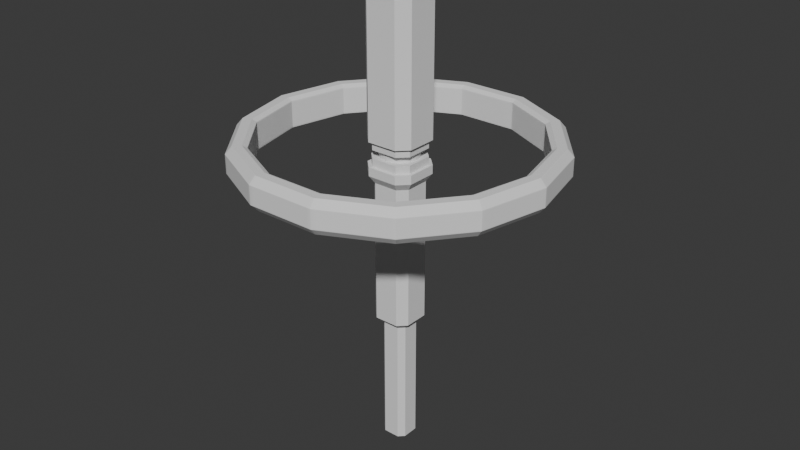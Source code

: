 # Source: StationConcept.blend  (saved by Blender 4.0.36; exported with 4.5.12 LTS)
import bpy
from mathutils import Matrix  # noqa: F401  (used for matrix-valued properties, if any)

bpy.ops.wm.read_factory_settings(use_empty=True)
scene = bpy.context.scene
scene.name = 'Scene'

# ---- collections
col_collection = bpy.data.collections.new('Collection'); scene.collection.children.link(col_collection)

# ---- world
world_world = bpy.data.worlds.new('World'); scene.world = world_world
world_world.use_nodes = True; world_world.node_tree.nodes.clear()
_N = world_world.node_tree.nodes; _L = world_world.node_tree.links
n0 = _N.new('ShaderNodeOutputWorld'); n0.name = 'World Output'; n0.location = (300, 300)
n1 = _N.new('ShaderNodeBackground'); n1.name = 'Background'; n1.location = (10, 300)
n1.inputs[0].default_value = (0.05088, 0.05088, 0.05088, 1.0)
_L.new(n1.outputs[0], n0.inputs[0])
n0.is_active_output = True
world_world.color = (0.05088, 0.05088, 0.05088)
world_world.use_sun_shadow = False
world_world.sun_shadow_jitter_overblur = 0.0

# ---- meshes
me_cube_007 = bpy.data.meshes.new('Cube.007')
me_cube_007.from_pydata([(-12.5, -7.5, 90.98), (-7.5, -12.5, 90.98), (-7.5, 12.5, 90.98), (-12.5, 7.5, 90.98), (7.5, -12.5, 90.98), (12.5, -7.5, 90.98), (12.5, 7.5, 90.98), (7.5, 12.5, 90.98), (-7.5, -12.5, 9.343), (-12.5, -7.5, 9.343), (-7.5, 12.5, 9.343), (-12.5, 7.5, 9.343), (12.5, 7.5, 9.343), (7.5, 12.5, 9.343), (7.5, -12.5, 9.343), (12.5, -7.5, 9.343), (-9.975, -5.985, -64.28), (-5.985, 9.975, -64.28), (9.975, 5.985, -64.28), (5.985, -9.975, -64.28), (-5.985, -9.975, -64.28), (-5.985, -9.975, 5.534), (-9.975, -5.985, 5.534), (-5.985, 9.975, 5.534), (-9.975, 5.985, -64.28), (-9.975, 5.985, 5.534), (9.975, 5.985, 5.534), (5.985, 9.975, -64.28), (5.985, 9.975, 5.534), (5.985, -9.975, 5.534), (9.975, -5.985, -64.28), (9.975, -5.985, 5.534), (-6.633, -3.98, -131.1), (-3.98, -6.633, -131.1), (-6.633, -3.98, -67.74), (-3.98, 6.633, -67.74), (-3.98, 6.633, -131.1), (-6.633, 3.98, -131.1), (6.633, 3.98, -67.74), (6.633, 3.98, -131.1), (3.98, 6.633, -131.1), (3.98, -6.633, -67.74), (3.98, -6.633, -131.1), (6.633, -3.98, -131.1), (-3.98, -6.633, -67.74), (-6.633, 3.98, -67.74), (3.98, 6.633, -67.74), (6.633, -3.98, -67.74), (-9.563, -6.306, 93.05), (-6.306, -9.563, 93.05), (-6.306, 9.563, 93.05), (-9.563, 6.306, 93.05), (6.306, -9.563, 93.05), (9.563, -6.306, 93.05), (9.563, 6.306, 93.05), (6.306, 9.563, 93.05), (-7.015, -11.69, 92.68), (-11.69, -7.015, 92.68), (-11.69, 7.015, 92.68), (-7.015, 11.69, 92.68), (7.015, 11.69, 92.68), (11.69, 7.015, 92.68), (11.69, -7.015, 92.68), (7.015, -11.69, 92.68), (-5.529, -7.687, 88.44), (-7.687, -5.529, 88.44), (-7.687, 5.529, 88.44), (-5.529, 7.687, 88.44), (5.529, 7.687, 88.44), (7.687, 5.529, 88.44), (7.687, -5.529, 88.44), (5.529, -7.687, 88.44), (-6.306, -9.563, 88.44), (-9.563, -6.306, 88.44), (-9.563, 6.306, 88.44), (-6.306, 9.563, 88.44), (6.306, 9.563, 88.44), (9.563, 6.306, 88.44), (9.563, -6.306, 88.44), (6.306, -9.563, 88.44), (-7.5, -12.5, 13.63), (-12.5, 7.5, 13.63), (7.5, 12.5, 13.63), (12.5, -7.5, 13.63), (-12.5, -7.5, 13.63), (-7.5, 12.5, 13.63), (12.5, 7.5, 13.63), (7.5, -12.5, 13.63), (-7.5, -12.5, 25.49), (-12.5, 7.5, 25.49), (7.5, 12.5, 25.49), (12.5, -7.5, 25.49), (-12.5, -7.5, 25.49), (-7.5, 12.5, 25.49), (12.5, 7.5, 25.49), (7.5, -12.5, 25.49), (-11.01, -6.605, 25.49), (-11.01, -6.605, 13.63), (-6.605, 11.01, 25.49), (-6.605, 11.01, 13.63), (11.01, 6.605, 25.49), (11.01, 6.605, 13.63), (6.605, -11.01, 25.49), (6.605, -11.01, 13.63), (-11.01, 6.605, 13.63), (6.605, 11.01, 13.63), (11.01, -6.605, 13.63), (-6.605, -11.01, 13.63), (-6.605, -11.01, 25.49), (-11.01, 6.605, 25.49), (6.605, 11.01, 25.49), (11.01, -6.605, 25.49), (-11.01, -6.605, 21.54), (-11.01, -6.605, 17.58), (-6.605, 11.01, 21.54), (-6.605, 11.01, 17.58), (11.01, 6.605, 21.54), (11.01, 6.605, 17.58), (6.605, -11.01, 21.54), (6.605, -11.01, 17.58), (-6.605, -11.01, 17.58), (-6.605, -11.01, 21.54), (-11.01, 6.605, 17.58), (-11.01, 6.605, 21.54), (6.605, 11.01, 17.58), (6.605, 11.01, 21.54), (11.01, -6.605, 17.58), (11.01, -6.605, 21.54)], [], [(95, 4, 1, 88), (94, 6, 5, 91), (93, 2, 7, 90), (88, 1, 0, 92), (11, 10, 23, 25), (12, 15, 31, 26), (92, 0, 3, 89), (87, 14, 15, 83), (13, 12, 26, 28), (86, 12, 13, 82), (85, 10, 11, 81), (10, 13, 28, 23), (15, 14, 29, 31), (8, 9, 22, 21), (9, 11, 25, 22), (14, 8, 21, 29), (20, 16, 34, 44), (16, 24, 45, 34), (16, 22, 25, 24), (29, 19, 30, 31), (26, 18, 27, 28), (23, 17, 24, 25), (20, 21, 22, 16), (24, 17, 35, 45), (17, 23, 28, 27), (19, 20, 44, 41), (18, 26, 31, 30), (19, 29, 21, 20), (35, 36, 37, 45), (38, 39, 40, 46), (41, 42, 43, 47), (32, 34, 45, 37), (33, 44, 34, 32), (36, 35, 46, 40), (39, 38, 47, 43), (42, 41, 44, 33), (17, 27, 46, 35), (30, 19, 41, 47), (18, 30, 47, 38), (27, 18, 38, 46), (0, 1, 56, 57), (7, 2, 59, 60), (3, 0, 57, 58), (4, 5, 62, 63), (6, 7, 60, 61), (2, 3, 58, 59), (5, 6, 61, 62), (1, 4, 63, 56), (48, 49, 72, 73), (49, 48, 57, 56), (51, 50, 59, 58), (55, 54, 61, 60), (53, 52, 63, 62), (48, 51, 58, 57), (52, 49, 56, 63), (50, 55, 60, 59), (54, 53, 62, 61), (64, 71, 70, 69, 68, 67, 66, 65), (53, 54, 77, 78), (49, 52, 79, 72), (52, 53, 78, 79), (50, 51, 74, 75), (55, 50, 75, 76), (51, 48, 73, 74), (54, 55, 76, 77), (64, 65, 73, 72), (66, 67, 75, 74), (68, 69, 77, 76), (70, 71, 79, 78), (65, 66, 74, 73), (71, 64, 72, 79), (67, 68, 76, 75), (69, 70, 78, 77), (32, 37, 36, 40, 39, 43, 42, 33), (91, 95, 102, 111), (86, 82, 105, 101), (95, 88, 108, 102), (9, 84, 81, 11), (8, 80, 84, 9), (10, 85, 82, 13), (12, 86, 83, 15), (14, 87, 80, 8), (4, 95, 91, 5), (6, 94, 90, 7), (2, 93, 89, 3), (85, 81, 104, 99), (94, 91, 111, 100), (80, 87, 103, 107), (93, 90, 110, 98), (83, 86, 101, 106), (115, 99, 104, 122), (117, 101, 105, 124), (119, 103, 106, 126), (112, 96, 109, 123), (121, 108, 96, 112), (114, 98, 110, 125), (116, 100, 111, 127), (118, 102, 108, 121), (87, 83, 106, 103), (90, 94, 100, 110), (81, 84, 97, 104), (89, 93, 98, 109), (84, 80, 107, 97), (92, 89, 109, 96), (82, 85, 99, 105), (88, 92, 96, 108), (103, 119, 120, 107), (101, 117, 126, 106), (99, 115, 124, 105), (107, 120, 113, 97), (97, 113, 122, 104), (102, 118, 127, 111), (100, 116, 125, 110), (126, 117, 124, 115, 122, 113, 120, 119), (98, 114, 123, 109), (114, 125, 116, 127, 118, 121, 112, 123)])
_uv = me_cube_007.uv_layers.new(name='UVMap')
_uv.uv.foreach_set('vector', [0.5765, 0.8, 0.625, 0.8, 0.625, 0.95, 0.5765, 0.95, 0.5765, 0.55, 0.625, 0.55, 0.625, 0.7, 0.5765, 0.7, 0.5765, 0.3, 0.625, 0.3, 0.625, 0.45, 0.5765, 0.45, 0.5765, 0.0, 0.625, 0.0, 0.625, 0.05, 0.5765, 0.05, 0.5095, 0.2, 0.5095, 0.3, 0.5095, 0.3, 0.5095, 0.2, 0.5095, 0.55, 0.5095, 0.7, 0.5095, 0.7, 0.5095, 0.55, 0.5765, 0.05, 0.625, 0.05, 0.625, 0.2, 0.5765, 0.2, 0.528, 0.8, 0.5095, 0.8, 0.5095, 0.7, 0.528, 0.7, 0.5095, 0.45, 0.5095, 0.55, 0.5095, 0.55, 0.5095, 0.45, 0.528, 0.55, 0.5095, 0.55, 0.5095, 0.45, 0.528, 0.45, 0.528, 0.3, 0.5095, 0.3, 0.5095, 0.2, 0.528, 0.2, 0.5095, 0.3, 0.5095, 0.45, 0.5095, 0.45, 0.5095, 0.3, 0.5095, 0.7, 0.5095, 0.8, 0.5095, 0.8, 0.5095, 0.7, 0.5095, 0.0, 0.5095, 0.05, 0.5095, 0.05, 0.5095, 0.0, 0.5095, 0.05, 0.5095, 0.2, 0.5095, 0.2, 0.5095, 0.05, 0.5095, 0.8, 0.5095, 0.95, 0.5095, 0.95, 0.5095, 0.8, 0.4261, 0.0, 0.4261, 0.05, 0.4261, 0.05, 0.4261, 0.0, 0.4261, 0.05, 0.4261, 0.2, 0.4261, 0.2, 0.4261, 0.05, 0.4261, 0.05, 0.5095, 0.05, 0.5095, 0.2, 0.4261, 0.2, 0.5095, 0.8, 0.4261, 0.8, 0.4261, 0.7, 0.5095, 0.7, 0.5095, 0.55, 0.4261, 0.55, 0.4261, 0.45, 0.5095, 0.45, 0.5095, 0.3, 0.4261, 0.3, 0.4261, 0.2, 0.5095, 0.2, 0.4261, 0.0, 0.5095, 0.0, 0.5095, 0.05, 0.4261, 0.05, 0.4261, 0.2, 0.4261, 0.3, 0.4261, 0.3, 0.4261, 0.2, 0.4261, 0.3, 0.5095, 0.3, 0.5095, 0.45, 0.4261, 0.45, 0.4261, 0.8, 0.4261, 0.95, 0.4261, 0.95, 0.4261, 0.8, 0.4261, 0.55, 0.5095, 0.55, 0.5095, 0.7, 0.4261, 0.7, 0.4261, 0.8, 0.5095, 0.8, 0.5095, 0.95, 0.4261, 0.95, 0.4261, 0.3, 0.375, 0.3, 0.375, 0.2, 0.4261, 0.2, 0.4261, 0.55, 0.375, 0.55, 0.375, 0.45, 0.4261, 0.45, 0.4261, 0.8, 0.375, 0.8, 0.375, 0.7, 0.4261, 0.7, 0.375, 0.05, 0.4261, 0.05, 0.4261, 0.2, 0.375, 0.2, 0.375, 0.0, 0.4261, 0.0, 0.4261, 0.05, 0.375, 0.05, 0.375, 0.3, 0.4261, 0.3, 0.4261, 0.45, 0.375, 0.45, 0.375, 0.55, 0.4261, 0.55, 0.4261, 0.7, 0.375, 0.7, 0.375, 0.8, 0.4261, 0.8, 0.4261, 0.95, 0.375, 0.95, 0.4261, 0.3, 0.4261, 0.45, 0.4261, 0.45, 0.4261, 0.3, 0.4261, 0.7, 0.4261, 0.8, 0.4261, 0.8, 0.4261, 0.7, 0.4261, 0.55, 0.4261, 0.7, 0.4261, 0.7, 0.4261, 0.55, 0.4261, 0.45, 0.4261, 0.55, 0.4261, 0.55, 0.4261, 0.45, 0.625, 0.05, 0.625, 0.0, 0.625, 0.0, 0.625, 0.05, 0.625, 0.45, 0.625, 0.3, 0.625, 0.3, 0.625, 0.45, 0.625, 0.2, 0.625, 0.05, 0.625, 0.05, 0.625, 0.2, 0.625, 0.8, 0.625, 0.7, 0.625, 0.7, 0.625, 0.8, 0.625, 0.55, 0.625, 0.45, 0.625, 0.45, 0.625, 0.55, 0.625, 0.3, 0.625, 0.2, 0.625, 0.2, 0.625, 0.3, 0.625, 0.7, 0.625, 0.55, 0.625, 0.55, 0.625, 0.7, 0.625, 0.95, 0.625, 0.8, 0.625, 0.8, 0.625, 0.95, 0.625, 0.3021, 0.625, 0.6979, 0.625, 0.6979, 0.625, 0.3021, 0.625, 0.6979, 0.625, 0.3021, 0.625, 0.05, 0.625, 0.95, 0.625, 0.2583, 0.625, 0.3192, 0.625, 0.3, 0.625, 0.2, 0.625, 0.467, 0.625, 0.533, 0.625, 0.55, 0.625, 0.45, 0.625, 0.6808, 0.625, 0.7417, 0.625, 0.8, 0.625, 0.7, 0.625, 0.3021, 0.625, 0.2583, 0.625, 0.2, 0.625, 0.05, 0.625, 0.7417, 0.625, 0.6979, 0.625, 0.95, 0.625, 0.8, 0.625, 0.3192, 0.625, 0.467, 0.625, 0.45, 0.625, 0.3, 0.625, 0.533, 0.625, 0.6808, 0.625, 0.7, 0.625, 0.55, 0.625, 0.5981, 0.625, 0.697, 0.625, 0.6636, 0.625, 0.523, 0.625, 0.477, 0.625, 0.3364, 0.625, 0.303, 0.625, 0.4019, 0.625, 0.6808, 0.625, 0.533, 0.625, 0.533, 0.625, 0.6808, 0.625, 0.6979, 0.625, 0.7417, 0.625, 0.7417, 0.625, 0.6979, 0.625, 0.7417, 0.625, 0.6808, 0.625, 0.6808, 0.625, 0.7417, 0.625, 0.3192, 0.625, 0.2583, 0.625, 0.2583, 0.625, 0.3192, 0.625, 0.467, 0.625, 0.3192, 0.625, 0.3192, 0.625, 0.467, 0.625, 0.2583, 0.625, 0.3021, 0.625, 0.3021, 0.625, 0.2583, 0.625, 0.533, 0.625, 0.467, 0.625, 0.467, 0.625, 0.533, 0.625, 0.5981, 0.625, 0.4019, 0.625, 0.3021, 0.625, 0.6979, 0.625, 0.303, 0.625, 0.3364, 0.625, 0.3192, 0.625, 0.2583, 0.625, 0.477, 0.625, 0.523, 0.625, 0.533, 0.625, 0.467, 0.625, 0.6636, 0.625, 0.697, 0.625, 0.7417, 0.625, 0.6808, 0.625, 0.4019, 0.625, 0.303, 0.625, 0.2583, 0.625, 0.3021, 0.625, 0.697, 0.625, 0.5981, 0.625, 0.6979, 0.625, 0.7417, 0.625, 0.3364, 0.625, 0.477, 0.625, 0.467, 0.625, 0.3192, 0.625, 0.523, 0.625, 0.6636, 0.625, 0.6808, 0.625, 0.533, 0.375, 0.05, 0.375, 0.2, 0.375, 0.3, 0.375, 0.45, 0.375, 0.55, 0.375, 0.7, 0.375, 0.8, 0.375, 0.95, 0.5765, 0.7, 0.5765, 0.8, 0.5765, 0.8, 0.5765, 0.7, 0.528, 0.55, 0.528, 0.45, 0.528, 0.45, 0.528, 0.55, 0.5765, 0.8, 0.5765, 0.95, 0.5765, 0.95, 0.5765, 0.8, 0.5095, 0.05, 0.528, 0.05, 0.528, 0.2, 0.5095, 0.2, 0.5095, 0.0, 0.528, 0.0, 0.528, 0.05, 0.5095, 0.05, 0.5095, 0.3, 0.528, 0.3, 0.528, 0.45, 0.5095, 0.45, 0.5095, 0.55, 0.528, 0.55, 0.528, 0.7, 0.5095, 0.7, 0.5095, 0.8, 0.528, 0.8, 0.528, 0.95, 0.5095, 0.95, 0.625, 0.8, 0.5765, 0.8, 0.5765, 0.7, 0.625, 0.7, 0.625, 0.55, 0.5765, 0.55, 0.5765, 0.45, 0.625, 0.45, 0.625, 0.3, 0.5765, 0.3, 0.5765, 0.2, 0.625, 0.2, 0.528, 0.3, 0.528, 0.2, 0.528, 0.2, 0.528, 0.3, 0.5765, 0.55, 0.5765, 0.7, 0.5765, 0.7, 0.5765, 0.55, 0.528, 0.95, 0.528, 0.8, 0.528, 0.8, 0.528, 0.95, 0.5765, 0.3, 0.5765, 0.45, 0.5765, 0.45, 0.5765, 0.3, 0.528, 0.7, 0.528, 0.55, 0.528, 0.55, 0.528, 0.7, 0.5441, 0.3, 0.528, 0.3, 0.528, 0.2, 0.5441, 0.2, 0.5441, 0.55, 0.528, 0.55, 0.528, 0.45, 0.5441, 0.45, 0.5441, 0.8, 0.528, 0.8, 0.528, 0.7, 0.5441, 0.7, 0.5603, 0.05, 0.5765, 0.05, 0.5765, 0.2, 0.5603, 0.2, 0.5603, 0.0, 0.5765, 0.0, 0.5765, 0.05, 0.5603, 0.05, 0.5603, 0.3, 0.5765, 0.3, 0.5765, 0.45, 0.5603, 0.45, 0.5603, 0.55, 0.5765, 0.55, 0.5765, 0.7, 0.5603, 0.7, 0.5603, 0.8, 0.5765, 0.8, 0.5765, 0.95, 0.5603, 0.95, 0.528, 0.8, 0.528, 0.7, 0.528, 0.7, 0.528, 0.8, 0.5765, 0.45, 0.5765, 0.55, 0.5765, 0.55, 0.5765, 0.45, 0.528, 0.2, 0.528, 0.05, 0.528, 0.05, 0.528, 0.2, 0.5765, 0.2, 0.5765, 0.3, 0.5765, 0.3, 0.5765, 0.2, 0.528, 0.05, 0.528, 0.0, 0.528, 0.0, 0.528, 0.05, 0.5765, 0.05, 0.5765, 0.2, 0.5765, 0.2, 0.5765, 0.05, 0.528, 0.45, 0.528, 0.3, 0.528, 0.3, 0.528, 0.45, 0.5765, 0.0, 0.5765, 0.05, 0.5765, 0.05, 0.5765, 0.0, 0.528, 0.8, 0.5441, 0.8, 0.5441, 0.95, 0.528, 0.95, 0.528, 0.55, 0.5441, 0.55, 0.5441, 0.7, 0.528, 0.7, 0.528, 0.3, 0.5441, 0.3, 0.5441, 0.45, 0.528, 0.45, 0.528, 0.0, 0.5441, 0.0, 0.5441, 0.05, 0.528, 0.05, 0.528, 0.05, 0.5441, 0.05, 0.5441, 0.2, 0.528, 0.2, 0.5765, 0.8, 0.5603, 0.8, 0.5603, 0.7, 0.5765, 0.7, 0.5765, 0.55, 0.5603, 0.55, 0.5603, 0.45, 0.5765, 0.45, 0.5441, 0.7, 0.5441, 0.55, 0.5441, 0.45, 0.5441, 0.3, 0.5441, 0.2, 0.5441, 0.05, 0.5441, 0.95, 0.5441, 0.8, 0.5765, 0.3, 0.5603, 0.3, 0.5603, 0.2, 0.5765, 0.2, 0.5603, 0.3, 0.5603, 0.45, 0.5603, 0.55, 0.5603, 0.7, 0.5603, 0.8, 0.5603, 0.0, 0.5603, 0.05, 0.5603, 0.2])
me_cube_007.update()
me_cube_007.normals_split_custom_set([tuple(v) for v in zip(*[iter([0.0, -1.0, 0.0, 0.0, -1.0, 0.0, 0.0, -1.0, 0.0, 0.0, -1.0, 0.0, 1.0, 0.0, 0.0, 1.0, 0.0, 0.0, 1.0, 0.0, 0.0, 1.0, 0.0, 0.0, 0.0, 1.0, 0.0, 0.0, 1.0, 0.0, 0.0, 1.0, 0.0, 0.0, 1.0, 0.0, 2.408e-05, -1.0, 3.394e-05, 2.408e-05, -1.0, -3.378e-05, -1.0, 2.396e-05, -3.394e-05, -0.5, -0.5, -0.7071, -0.7244, 0.6749, 0.1407, 0.1273, 0.8678, -0.4803, -0.1252, 0.07553, -0.9893, -0.8678, -0.1273, -0.4803, 0.8335, 0.0, -0.5525, 0.8335, 0.0, -0.5525, 0.8335, 0.0, -0.5525, 0.8335, 0.0, -0.5525, -1.0, 0.0, 0.0, -1.0, 0.0, 0.0, -1.0, 0.0, 0.0, -1.0, 0.0, 0.0, -2.411e-05, -1.0, -3.394e-05, 0.5, -0.5, -0.7071, 1.0, 2.387e-05, 3.394e-05, 0.5, -0.5, 0.7071, 0.6749, 0.7244, 0.1407, 0.8678, -0.1273, -0.4803, 0.07553, 0.1252, -0.9893, -0.1273, 0.8678, -0.4803, 1.0, -2.387e-05, -3.394e-05, 0.5, 0.5, -0.7071, -2.411e-05, 1.0, 3.394e-05, 0.5, 0.5, 0.7071, 2.411e-05, 1.0, -3.394e-05, -0.5, 0.5, -0.7071, -1.0, -2.387e-05, 3.394e-05, -0.5, 0.5, 0.7071, 0.0, 0.8335, -0.5525, 0.0, 0.8335, -0.5525, 0.0, 0.8335, -0.5525, 0.0, 0.8335, -0.5525, 0.7244, -0.6749, 0.1407, -0.1273, -0.8678, -0.4803, 0.1252, -0.07553, -0.9893, 0.8678, 0.1273, -0.4803, -0.6749, -0.7244, 0.1407, -0.8678, 0.1273, -0.4803, -0.07553, -0.1252, -0.9893, 0.1273, -0.8678, -0.4803, -0.8335, 0.0, -0.5525, -0.8335, 0.0, -0.5525, -0.8335, 0.0, -0.5525, -0.8335, 0.0, -0.5525, 0.0, -0.8335, -0.5525, 0.0, -0.8335, -0.5525, 0.0, -0.8335, -0.5525, 0.0, -0.8335, -0.5525, -0.6753, -0.7361, -0.04582, -0.7888, 0.2038, -0.5799, 0.06155, 0.00071, -0.9981, 0.2038, -0.7888, -0.5798, -0.7188, 0.0, -0.6952, -0.7188, 0.0, -0.6952, -0.7188, 0.0, -0.6952, -0.7188, 0.0, -0.6952, -1.0, 0.0, 0.0, -1.0, 0.0, 0.0, -1.0, 0.0, 0.0, -1.0, 0.0, 0.0, -2.399e-05, -1.0, -3.394e-05, 0.5, -0.5, -0.7071, 1.0, 2.399e-05, 3.394e-05, 0.5, -0.5, 0.7071, 1.0, -2.399e-05, -3.394e-05, 0.5, 0.5, -0.7071, -2.399e-05, 1.0, 3.394e-05, 0.5, 0.5, 0.7071, 2.399e-05, 1.0, -3.394e-05, -0.5, 0.5, -0.7071, -1.0, -2.399e-05, 3.394e-05, -0.5, 0.5, 0.7071, 2.399e-05, -1.0, 3.394e-05, -0.5, -0.5, 0.7071, -1.0, 2.399e-05, -3.394e-05, -0.5, -0.5, -0.7071, -0.7361, 0.6753, -0.04582, 0.2038, 0.7888, -0.5799, 0.0007106, -0.06155, -0.9981, -0.7888, -0.2038, -0.5798, 0.0, 1.0, 0.0, 0.0, 1.0, 0.0, 0.0, 1.0, 0.0, 0.0, 1.0, 0.0, 0.0, -0.7188, -0.6952, 0.0, -0.7188, -0.6952, 0.0, -0.7188, -0.6952, 0.0, -0.7188, -0.6952, 1.0, 0.0, 0.0, 1.0, 0.0, 0.0, 1.0, 0.0, 0.0, 1.0, 0.0, 0.0, 0.0, -1.0, 0.0, 0.0, -1.0, 0.0, 0.0, -1.0, 0.0, 0.0, -1.0, 0.0, 2.396e-05, 1.0, -3.394e-05, 2.402e-05, 1.0, 3.378e-05, -1.0, -2.408e-05, 3.394e-05, -0.5, 0.5, 0.7071, 1.0, -2.408e-05, -3.394e-05, 1.0, -2.408e-05, 3.378e-05, -2.396e-05, 1.0, 3.394e-05, 0.5, 0.5, 0.7071, -2.396e-05, -1.0, -3.394e-05, -2.402e-05, -1.0, 3.378e-05, 1.0, 2.408e-05, 3.394e-05, 0.5, -0.5, 0.7071, -1.0, 0.0, 0.0, -1.0, 0.0, 0.0, -1.0, 0.0, 0.0, -1.0, 0.0, 0.0, 2.396e-05, -1.0, 3.394e-05, -0.5, -0.5, 0.7071, -1.0, 2.408e-05, -3.394e-05, -1.0, 2.408e-05, 3.378e-05, 0.0, 1.0, 0.0, 0.0, 1.0, 0.0, 0.0, 1.0, 0.0, 0.0, 1.0, 0.0, 1.0, 0.0, 0.0, 1.0, 0.0, 0.0, 1.0, 0.0, 0.0, 1.0, 0.0, 0.0, 0.0, -1.0, 0.0, 0.0, -1.0, 0.0, 0.0, -1.0, 0.0, 0.0, -1.0, 0.0, 0.0, 0.7188, -0.6952, 0.0, 0.7188, -0.6952, 0.0, 0.7188, -0.6952, 0.0, 0.7188, -0.6952, 0.7361, -0.6753, -0.04582, -0.2038, -0.7888, -0.5799, -0.0007106, 0.06155, -0.9981, 0.7888, 0.2038, -0.5798, 0.7188, 0.0, -0.6952, 0.7188, 0.0, -0.6952, 0.7188, 0.0, -0.6952, 0.7188, 0.0, -0.6952, 0.6753, 0.7361, -0.04582, 0.7888, -0.2038, -0.5799, -0.06155, -0.00071, -0.9981, -0.2038, 0.7888, -0.5798, -0.6965, -0.6573, -0.2879, -0.6573, -0.6965, -0.2879, 0.07654, -0.9204, 0.3834, -0.9204, 0.07655, 0.3834, 0.0, 0.9034, 0.4289, 0.0, 0.9034, 0.4289, 0.0, 0.9034, 0.4289, 0.0, 0.9034, 0.4289, -0.9034, 0.0, 0.4289, -0.9034, 0.0, 0.4289, -0.9034, 0.0, 0.4289, -0.9034, 0.0, 0.4289, 0.6573, -0.6965, -0.2879, 0.6965, -0.6573, -0.2879, 0.9204, 0.07654, 0.3834, -0.07655, -0.9204, 0.3834, 0.6965, 0.6573, -0.2879, 0.6573, 0.6965, -0.2879, -0.07654, 0.9204, 0.3834, 0.9204, -0.07655, 0.3834, -0.6573, 0.6965, -0.2879, -0.6965, 0.6573, -0.2879, -0.9204, -0.07654, 0.3834, 0.07655, 0.9204, 0.3834, 0.9034, 0.0, 0.4289, 0.9034, 0.0, 0.4289, 0.9034, 0.0, 0.4289, 0.9034, 0.0, 0.4289, 0.0, -0.9034, 0.4289, 0.0, -0.9034, 0.4289, 0.0, -0.9034, 0.4289, 0.0, -0.9034, 0.4289, 0.7071, 0.7071, 0.0, 0.7071, 0.7071, 0.0, 0.7071, 0.7071, 0.0, 0.7071, 0.7071, 0.0, -0.1294, -0.1294, 0.9831, -0.1294, -0.1294, 0.9831, -0.1294, -0.1294, 0.9831, -0.1294, -0.1294, 0.9831, -0.421, -0.533, 0.734, -0.1294, 0.1294, 0.9831, -0.1294, 0.1294, 0.9831, -0.6532, 0.5015, 0.5672, -0.533, 0.421, 0.734, 0.1294, 0.1294, 0.9831, 0.1294, 0.1294, 0.9831, 0.5015, 0.6532, 0.5672, 0.421, 0.533, 0.734, 0.1294, -0.1294, 0.9831, 0.1294, -0.1294, 0.9831, 0.6532, -0.5015, 0.5672, -0.1728, 0.0, 0.985, 0.5704, -0.07459, 0.818, 0.02393, 0.6914, 0.7221, -0.1728, 0.0, 0.985, 0.0, -0.1728, 0.985, 0.0, -0.1728, 0.985, 0.0, -0.1728, 0.985, 0.0, -0.1728, 0.985, 0.0, 0.1728, 0.985, -0.07459, -0.5704, 0.818, 0.6914, -0.02393, 0.7221, 0.0, 0.1728, 0.985, 0.1728, 0.0, 0.985, -0.5704, 0.07459, 0.818, -0.02393, -0.6914, 0.7221, 0.1728, 0.0, 0.985, -2.688e-07, 0.0, 1.0, -2.688e-07, 0.0, 1.0, 0.3535, -0.6124, 0.7071, -2.688e-07, 0.0, 1.0, 0.6124, 0.3535, 0.7071, -2.688e-07, 0.0, 1.0, -0.3535, 0.6124, 0.7071, -2.688e-07, 0.0, 1.0, -0.7071, -0.7071, -0.0002373, -1.0, 0.0, 0.0, -1.0, 0.0, 0.0, -0.7071, 0.0002373, -0.7071, 0.0, 1.0, 0.0, 0.0, 1.0, 0.0, 0.0, 1.0, 0.0, 0.0, 1.0, 0.0, -0.7071, 0.7071, 0.0, -0.5002, 0.4998, 0.7071, 2.42e-05, 1.0, 3.378e-05, -0.7071, 0.7071, 0.0, 0.7071, -0.7071, 0.0, 0.5002, -0.4998, 0.7071, -2.447e-05, -1.0, 3.378e-05, 0.7071, -0.7071, 0.0, 0.7071, -0.7071, -0.0002373, 0.0, -1.0, 0.0, 0.0, -1.0, 0.0, -0.0002373, -0.7071, -0.7071, 0.7071, 0.7071, -0.0002373, 1.0, 0.0, 0.0, 1.0, 0.0, 0.0, 0.7071, -0.0002373, -0.7071, -0.7071, -0.7071, 0.0, -0.4998, -0.5002, 0.7071, -1.0, 2.375e-05, 3.378e-05, -0.7071, -0.7071, 0.0, 0.0, 0.0, 1.0, 0.0, 0.0, 1.0, 0.0, 0.0, 1.0, 0.0, 0.0, 1.0, -0.3536, -0.6124, 0.7071, 0.0, 0.0, 1.0, 0.0, 0.0, 1.0, -0.561, 0.4305, 0.7071, -0.6124, 0.3536, 0.7071, 0.0, 0.0, 1.0, 0.0, 0.0, 1.0, 0.4305, 0.561, 0.7071, 0.3536, 0.6124, 0.7071, 0.0, 0.0, 1.0, 0.0, 0.0, 1.0, 0.561, -0.4305, 0.7071, 0.0, 0.0, 1.0, 0.7011, -0.09231, 0.7071, 0.1831, 0.683, 0.7071, 0.0, 0.0, 1.0, 0.0, 0.0, 1.0, 0.0, 0.0, 1.0, 0.0, 0.0, 1.0, 0.0, 0.0, 1.0, 0.0, 0.0, 1.0, -0.09231, -0.7011, 0.7071, 0.683, -0.1831, 0.7071, 0.0, 0.0, 1.0, 0.0, 0.0, 1.0, -0.7011, 0.09231, 0.7071, -0.1831, -0.683, 0.7071, 0.0, 0.0, 1.0, 1.885e-07, 0.0, -1.0, 1.885e-07, 0.0, -1.0, -0.6124, 0.3535, -0.7071, 1.885e-07, 0.0, -1.0, 0.3535, 0.6124, -0.7071, 1.885e-07, 0.0, -1.0, 0.6124, -0.3535, -0.7071, 1.885e-07, 0.0, -1.0, 0.5391, -0.4576, -0.7071, -0.5747, -0.412, -0.7071, -0.4575, 0.5392, -0.7071, 0.4121, 0.5746, -0.7071, 0.5391, 0.4576, 0.7071, -0.5747, 0.412, 0.7071, -0.4575, -0.5392, 0.7071, 0.4121, -0.5746, 0.7071, 0.0, 0.0, -1.0, 0.0, 0.0, -1.0, 0.0, 0.0, -1.0, 0.0, 0.0, -1.0, -1.0, 0.0, 0.0, -1.0, 0.0, 0.0, -1.0, 0.0, 0.0, -1.0, 0.0, 0.0, 2.411e-05, -1.0, 3.394e-05, -0.5, -0.5, 0.7071, -1.0, 2.387e-05, -3.394e-05, -0.5, -0.5, -0.7071, 0.0, 1.0, 0.0, 0.0, 1.0, 0.0, 0.0, 1.0, 0.0, 0.0, 1.0, 0.0, 1.0, 0.0, 0.0, 1.0, 0.0, 0.0, 1.0, 0.0, 0.0, 1.0, 0.0, 0.0, 0.0, -1.0, 0.0, 0.0, -1.0, 0.0, 0.0, -1.0, 0.0, 0.0, -1.0, 0.0, -2.408e-05, -1.0, -3.394e-05, 0.5, -0.5, -0.7071, 1.0, 2.396e-05, 3.394e-05, 1.0, 2.402e-05, -3.378e-05, 1.0, -2.396e-05, -3.394e-05, 0.5, 0.5, -0.7071, -2.408e-05, 1.0, 3.394e-05, -2.408e-05, 1.0, -3.378e-05, 2.408e-05, 1.0, -3.394e-05, -0.5, 0.5, -0.7071, -1.0, -2.396e-05, 3.394e-05, -1.0, -2.402e-05, -3.378e-05, -0.4576, 0.5391, 0.7071, -0.412, -0.5747, 0.7071, 0.5392, -0.4575, 0.7071, 0.5746, 0.4121, 0.7071, 1.451e-06, 0.0, -1.0, 1.451e-06, 0.0, -1.0, 1.451e-06, 0.0, -1.0, 1.451e-06, 0.0, -1.0, 1.814e-07, 0.0, 1.0, 1.814e-07, 0.0, 1.0, 1.814e-07, 0.0, 1.0, 1.814e-07, 0.0, 1.0, 0.0, 0.0, -1.0, 0.0, 0.0, -1.0, 0.0, 0.0, -1.0, 0.0, 0.0, -1.0, -7.254e-07, 1.352e-07, 1.0, -7.254e-07, 1.352e-07, 1.0, -7.254e-07, 1.352e-07, 1.0, -7.254e-07, 1.352e-07, 1.0, 2.42e-05, 1.0, -3.394e-05, -0.5, 0.5, -0.7071, -1.0, -2.387e-05, 3.394e-05, -0.5, 0.5, 0.7071, 1.0, -2.387e-05, -3.394e-05, 0.5, 0.5, -0.7071, -2.42e-05, 1.0, 3.394e-05, 0.5, 0.5, 0.7071, -2.42e-05, -1.0, -3.394e-05, 0.5, -0.5, -0.7071, 1.0, 2.387e-05, 3.394e-05, 0.5, -0.5, 0.7071, -1.0, 0.0, 0.0, -1.0, 0.0, 0.0, -1.0, 0.0, 0.0, -1.0, 0.0, 0.0, 2.417e-05, -1.0, 3.394e-05, -0.5, -0.5, 0.7071, -1.0, 2.381e-05, -3.394e-05, -0.5, -0.5, -0.7071, 0.0, 1.0, 0.0, 0.0, 1.0, 0.0, 0.0, 1.0, 0.0, 0.0, 1.0, 0.0, 1.0, 0.0, 0.0, 1.0, 0.0, 0.0, 1.0, 0.0, 0.0, 1.0, 0.0, 0.0, 0.0, -1.0, 0.0, 0.0, -1.0, 0.0, 0.0, -1.0, 0.0, 0.0, -1.0, 0.0, 0.4576, -0.5391, 0.7071, 0.412, 0.5747, 0.7071, -0.5392, 0.4575, 0.7071, -0.5746, -0.4121, 0.7071, 0.4576, 0.5391, -0.7071, 0.412, -0.5747, -0.7071, -0.5392, -0.4575, -0.7071, -0.5746, 0.4121, -0.7071, 7.254e-07, -1.352e-07, 1.0, 7.254e-07, -1.352e-07, 1.0, 7.254e-07, -1.352e-07, 1.0, 7.254e-07, -1.352e-07, 1.0, -0.5391, 0.4576, -0.7071, 0.5747, 0.412, -0.7071, 0.4575, -0.5392, -0.7071, -0.4121, -0.5746, -0.7071, -0.5391, -0.4576, 0.7071, 0.5747, -0.412, 0.7071, 0.4575, 0.5392, 0.7071, -0.4121, 0.5746, 0.7071, -1.451e-06, 0.0, -1.0, -1.451e-06, 0.0, -1.0, -1.451e-06, 0.0, -1.0, -1.451e-06, 0.0, -1.0, -1.814e-07, 0.0, 1.0, -1.814e-07, 0.0, 1.0, -1.814e-07, 0.0, 1.0, -1.814e-07, 0.0, 1.0, -0.4576, -0.5391, -0.7071, -0.412, 0.5747, -0.7071, 0.5392, 0.4575, -0.7071, 0.5746, -0.4121, -0.7071, 0.0, -1.0, 0.0, 0.0, -1.0, 0.0, 0.0, -1.0, 0.0, 0.0, -1.0, 0.0, 1.0, 0.0, 0.0, 1.0, 0.0, 0.0, 1.0, 0.0, 0.0, 1.0, 0.0, 0.0, 0.0, 1.0, 0.0, 0.0, 1.0, 0.0, 0.0, 1.0, 0.0, 0.0, 1.0, 0.0, 2.42e-05, -1.0, 3.394e-05, -0.5, -0.5, 0.7071, -1.0, 2.387e-05, -3.394e-05, -0.5, -0.5, -0.7071, -1.0, 0.0, 0.0, -1.0, 0.0, 0.0, -1.0, 0.0, 0.0, -1.0, 0.0, 0.0, -2.417e-05, -1.0, -3.394e-05, 0.5, -0.5, -0.7071, 1.0, 2.381e-05, 3.394e-05, 0.5, -0.5, 0.7071, 1.0, -2.366e-05, -3.394e-05, 0.5, 0.5, -0.7071, -2.426e-05, 1.0, 3.394e-05, 0.5, 0.5, 0.7071, 0.0, 0.0, 1.0, 0.5391, 0.4576, 0.7071, 0.0, 0.0, 1.0, -0.4576, 0.5391, 0.7071, 0.0, 0.0, 1.0, -0.5391, -0.4576, 0.7071, 0.0, 0.0, 1.0, 0.4576, -0.5391, 0.7071, 2.417e-05, 1.0, -3.394e-05, -0.5, 0.5, -0.7071, -1.0, -2.381e-05, 3.394e-05, -0.5, 0.5, 0.7071, -6.843e-08, 0.0, -1.0, 0.4576, 0.5391, -0.7071, -6.843e-08, 0.0, -1.0, 0.5391, -0.4576, -0.7071, -6.843e-08, 0.0, -1.0, -0.4576, -0.5391, -0.7071, -6.843e-08, 0.0, -1.0, -0.5391, 0.4576, -0.7071])] * 3)])
me_cube_009 = bpy.data.meshes.new('Cube.009')
me_cube_009.from_pydata([(-5.529, -7.687, 7.629e-06), (-7.687, -5.529, 7.629e-06), (-7.687, 5.529, 7.629e-06), (-5.529, 7.687, 7.629e-06), (5.529, 7.687, 7.629e-06), (7.687, 5.529, 7.629e-06), (7.687, -5.529, 7.629e-06), (5.529, -7.687, 7.629e-06), (-5.919, -7.441, 7.606), (-7.441, -5.919, 7.606), (-7.441, 5.919, 7.606), (-5.919, 7.441, 7.606), (5.919, 7.441, 7.606), (7.441, 5.919, 7.606), (7.441, -5.919, 7.606), (5.919, -7.441, 7.606), (-6.689, -9.3, 7.606), (-9.3, -6.689, 7.606), (-9.3, 6.689, 7.606), (-6.689, 9.3, 7.606), (6.689, 9.3, 7.606), (9.3, 6.689, 7.606), (9.3, -6.689, 7.606), (6.689, -9.3, 7.606), (-4.892, -6.151, 1.389), (-6.151, -4.892, 1.389), (-6.151, 4.892, 1.389), (-4.892, 6.151, 1.389), (4.892, 6.151, 1.389), (6.151, 4.892, 1.389), (6.151, -4.892, 1.389), (4.892, -6.151, 1.389)], [], [(0, 1, 2, 3, 4, 5, 6, 7), (15, 14, 30, 31), (6, 5, 21, 22), (0, 7, 23, 16), (7, 6, 22, 23), (3, 2, 18, 19), (4, 3, 19, 20), (2, 1, 17, 18), (5, 4, 20, 21), (1, 0, 16, 17), (8, 9, 17, 16), (10, 11, 19, 18), (12, 13, 21, 20), (14, 15, 23, 22), (9, 10, 18, 17), (15, 8, 16, 23), (11, 12, 20, 19), (13, 14, 22, 21), (24, 31, 30, 29, 28, 27, 26, 25), (11, 10, 26, 27), (12, 11, 27, 28), (10, 9, 25, 26), (13, 12, 28, 29), (9, 8, 24, 25), (14, 13, 29, 30), (8, 15, 31, 24)])
_k = {(0, 1): 1.0, (2, 3): 1.0, (4, 5): 1.0, (6, 7): 1.0, (1, 2): 1.0, (0, 7): 1.0, (3, 4): 1.0, (5, 6): 1.0, (16, 17): 1.0, (18, 19): 1.0, (20, 21): 1.0, (22, 23): 1.0, (17, 18): 1.0, (16, 23): 1.0, (19, 20): 1.0, (21, 22): 1.0, (5, 21): 1.0, (6, 22): 1.0, (7, 23): 1.0, (0, 16): 1.0, (2, 18): 1.0, (3, 19): 1.0, (4, 20): 1.0, (1, 17): 1.0, (8, 9): 1.0, (10, 11): 1.0, (12, 13): 1.0, (14, 15): 1.0, (9, 10): 1.0, (8, 15): 1.0, (11, 12): 1.0, (13, 14): 1.0, (8, 16): 1.0, (9, 17): 1.0, (10, 18): 1.0, (11, 19): 1.0, (12, 20): 1.0, (13, 21): 1.0, (14, 22): 1.0, (15, 23): 1.0, (24, 25): 1.0, (26, 27): 1.0, (28, 29): 1.0, (30, 31): 1.0, (25, 26): 1.0, (24, 31): 1.0, (27, 28): 1.0, (29, 30): 1.0, (14, 30): 1.0, (15, 31): 1.0, (10, 26): 1.0, (11, 27): 1.0, (12, 28): 1.0, (9, 25): 1.0, (13, 29): 1.0, (8, 24): 1.0}
me_cube_009.attributes.new('crease_edge', 'FLOAT', 'EDGE').data.foreach_set('value', [_k.get((min(e.vertices), max(e.vertices)), 0.0) for e in me_cube_009.edges])
_uv = me_cube_009.uv_layers.new(name='UVMap')
_uv.uv.foreach_set('vector', [0.625, 0.5981, 0.625, 0.4019, 0.625, 0.303, 0.625, 0.3364, 0.625, 0.477, 0.625, 0.523, 0.625, 0.6636, 0.625, 0.697, 0.625, 0.6598, 0.625, 0.6452, 0.625, 0.6452, 0.625, 0.6598, 0.625, 0.6636, 0.625, 0.523, 0.625, 0.523, 0.625, 0.6636, 0.625, 0.5981, 0.625, 0.697, 0.625, 0.697, 0.625, 0.5981, 0.625, 0.697, 0.625, 0.6636, 0.625, 0.6636, 0.625, 0.697, 0.625, 0.3364, 0.625, 0.303, 0.625, 0.303, 0.625, 0.3364, 0.625, 0.477, 0.625, 0.3364, 0.625, 0.3364, 0.625, 0.477, 0.625, 0.303, 0.625, 0.4019, 0.625, 0.4019, 0.625, 0.303, 0.625, 0.523, 0.625, 0.477, 0.625, 0.477, 0.625, 0.523, 0.625, 0.4019, 0.625, 0.5981, 0.625, 0.5981, 0.625, 0.4019, 0.625, 0.5427, 0.625, 0.4573, 0.625, 0.4019, 0.625, 0.5981, 0.625, 0.3402, 0.625, 0.3548, 0.625, 0.3364, 0.625, 0.303, 0.625, 0.4857, 0.625, 0.5143, 0.625, 0.523, 0.625, 0.477, 0.625, 0.6452, 0.625, 0.6598, 0.625, 0.697, 0.625, 0.6636, 0.625, 0.4573, 0.625, 0.3402, 0.625, 0.303, 0.625, 0.4019, 0.625, 0.6598, 0.625, 0.5427, 0.625, 0.5981, 0.625, 0.697, 0.625, 0.3548, 0.625, 0.4857, 0.625, 0.477, 0.625, 0.3364, 0.625, 0.5143, 0.625, 0.6452, 0.625, 0.6636, 0.625, 0.523, 0.625, 0.5427, 0.625, 0.6598, 0.625, 0.6452, 0.625, 0.5143, 0.625, 0.4857, 0.625, 0.3548, 0.625, 0.3402, 0.625, 0.4573, 0.625, 0.3548, 0.625, 0.3402, 0.625, 0.3402, 0.625, 0.3548, 0.625, 0.4857, 0.625, 0.3548, 0.625, 0.3548, 0.625, 0.4857, 0.625, 0.3402, 0.625, 0.4573, 0.625, 0.4573, 0.625, 0.3402, 0.625, 0.5143, 0.625, 0.4857, 0.625, 0.4857, 0.625, 0.5143, 0.625, 0.4573, 0.625, 0.5427, 0.625, 0.5427, 0.625, 0.4573, 0.625, 0.6452, 0.625, 0.5143, 0.625, 0.5143, 0.625, 0.6452, 0.625, 0.5427, 0.625, 0.6598, 0.625, 0.6598, 0.625, 0.5427])
me_cube_009.update()
me_cube_009.normals_split_custom_set([tuple(v) for v in zip(*[iter([-3.204e-14, 0.0, -1.0, -3.204e-14, 0.0, -1.0, -0.683, -0.1831, -0.7071, -3.204e-14, 0.0, -1.0, -0.1831, 0.683, -0.7071, -3.204e-14, 0.0, -1.0, 0.683, 0.1831, -0.7071, -3.204e-14, 0.0, -1.0, -0.6838, 0.6838, 0.2548, -0.3513, 0.3609, 0.8639, 0.01398, 0.9859, 0.167, -0.6838, 0.6838, 0.2548, 0.6773, -0.7037, -0.2148, 0.9783, 0.0, -0.2074, 0.9783, 0.0, -0.2074, 0.8382, -0.03487, 0.5442, 0.0, -0.9783, -0.2074, 0.0, -0.9783, -0.2074, 0.0, -0.9783, -0.2074, 0.0, -0.9783, -0.2074, 0.6847, -0.6847, -0.2496, 0.3525, -0.3662, -0.8612, 0.9806, 0.01906, -0.1951, 0.6847, -0.6847, -0.2496, -0.6847, 0.6847, -0.2496, -0.3525, 0.3662, -0.8612, -0.9806, -0.01906, -0.1951, -0.6847, 0.6847, -0.2496, 0.7037, 0.6773, -0.2148, 0.0, 0.9783, -0.2074, 0.0, 0.9783, -0.2074, 0.03487, 0.8382, 0.5442, -0.6773, 0.7037, -0.2148, -0.9783, 0.0, -0.2074, -0.9783, 0.0, -0.2074, -0.8382, 0.03487, 0.5442, 0.6847, 0.6847, -0.2496, 0.3662, 0.3525, -0.8612, -0.01906, 0.9806, -0.1951, 0.6847, 0.6847, -0.2496, -0.6847, -0.6847, -0.2496, -0.6847, -0.6847, -0.2496, -0.6847, -0.6847, -0.2496, -0.6847, -0.6847, -0.2496, -3.51e-07, 0.0, 1.0, -3.51e-07, 0.0, 1.0, -3.51e-07, 0.0, 1.0, -3.51e-07, 0.0, 1.0, -0.3536, -0.6124, 0.7071, 0.0, 0.0, 1.0, 0.0, 0.0, 1.0, -0.561, 0.4305, 0.7071, -0.6124, 0.3536, 0.7071, 0.0, 0.0, 1.0, 0.0, 0.0, 1.0, 0.4305, 0.561, 0.7071, 0.3536, 0.6124, 0.7071, 0.0, 0.0, 1.0, 0.0, 0.0, 1.0, 0.561, -0.4305, 0.7071, 0.0, 0.0, 1.0, 0.7011, -0.09231, 0.7071, 0.1831, 0.683, 0.7071, 0.0, 0.0, 1.0, 0.0, 0.0, 1.0, 0.0, 0.0, 1.0, 0.0, 0.0, 1.0, 0.0, 0.0, 1.0, 0.0, 0.0, 1.0, -0.09231, -0.7011, 0.7071, 0.683, -0.1831, 0.7071, 0.0, 0.0, 1.0, 0.0, 0.0, 1.0, -0.7011, 0.09231, 0.7071, -0.1831, -0.683, 0.7071, 0.0, 0.0, 1.0, 0.0, 0.0, 1.0, 0.0, 0.0, 1.0, 0.3535, -0.6124, 0.7071, 0.0, 0.0, 1.0, 0.6124, 0.3535, 0.7071, 0.0, 0.0, 1.0, -0.3535, 0.6124, 0.7071, 0.0, 0.0, 1.0, 0.6838, -0.6838, 0.2548, 0.3513, -0.3609, 0.8639, -0.01398, -0.9859, 0.167, 0.6838, -0.6838, 0.2548, 0.7031, -0.7077, 0.06983, 0.0, -0.9791, 0.2032, 0.0, -0.9791, 0.2032, -0.0378, -0.8358, -0.5477, 0.7077, 0.7031, 0.06983, 0.9791, 0.0, 0.2032, 0.9791, 0.0, 0.2032, 0.8358, -0.0378, -0.5477, -0.6838, -0.6838, 0.2548, -0.3609, -0.3513, 0.8639, -0.9859, 0.01398, 0.167, -0.6838, -0.6838, 0.2548, 0.6838, 0.6838, 0.2548, 0.6838, 0.6838, 0.2548, 0.6838, 0.6838, 0.2548, 0.6838, 0.6838, 0.2548, -0.7077, -0.7031, 0.06983, -0.9791, 0.0, 0.2032, -0.9791, 0.0, 0.2032, -0.8358, 0.0378, -0.5477, 0.0, 0.9791, 0.2032, 0.0, 0.9791, 0.2032, 0.0, 0.9791, 0.2032, 0.0, 0.9791, 0.2032])] * 3)])
me_torus_001 = bpy.data.meshes.new('Torus.001')
me_torus_001.from_pydata([(76.2, -3.08e-06, 4.5), (73.25, -3.268e-06, 7.928), (76.2, -3.08e-06, -4.5), (73.25, -3.268e-06, -7.928), (65.99, 31.78, 7.928), (68.65, 33.07, 4.5), (65.99, 31.78, -7.928), (68.65, 33.07, -4.5), (47.51, 59.58, 4.5), (45.67, 57.27, 7.928), (47.51, 59.58, -4.5), (45.67, 57.27, -7.928), (16.3, 71.42, 7.928), (16.96, 74.3, 4.5), (16.96, 74.3, -4.5), (16.3, 71.42, -7.928), (-16.3, 71.42, 7.928), (-16.96, 74.3, 4.5), (-16.3, 71.42, -7.928), (-16.96, 74.3, -4.5), (-47.51, 59.58, 4.5), (-45.67, 57.27, 7.928), (-47.51, 59.58, -4.5), (-45.67, 57.27, -7.928), (-65.99, 31.78, 7.928), (-68.65, 33.07, 4.5), (-65.99, 31.78, -7.928), (-68.65, 33.07, -4.5), (-76.2, 3.583e-06, 4.5), (-73.25, 3.136e-06, 7.928), (-76.2, 3.583e-06, -4.5), (-73.25, 3.136e-06, -7.928), (-65.99, -31.78, 7.928), (-68.65, -33.07, 4.5), (-68.65, -33.07, -4.5), (-65.99, -31.78, -7.928), (-45.67, -57.27, 7.928), (-47.51, -59.58, 4.5), (-45.67, -57.27, -7.928), (-47.51, -59.58, -4.5), (-16.96, -74.3, 4.5), (-16.3, -71.42, 7.928), (-16.96, -74.3, -4.5), (-16.3, -71.42, -7.928), (16.3, -71.42, 7.928), (16.96, -74.3, 4.5), (16.96, -74.3, -4.5), (16.3, -71.42, -7.928), (47.51, -59.58, 4.5), (45.67, -57.27, 7.928), (45.67, -57.27, -7.928), (47.51, -59.58, -4.5), (65.99, -31.78, 7.928), (68.65, -33.07, 4.5), (65.99, -31.78, -7.928), (68.65, -33.07, -4.5), (66.49, -3.327e-06, 6.672), (68.71, -3.27e-06, 7.931), (66.49, -3.327e-06, -6.672), (68.71, -3.27e-06, -7.931), (61.91, 29.82, 7.931), (59.9, 28.85, 6.672), (61.91, 29.82, -7.931), (59.9, 28.85, -6.672), (41.45, 51.99, 6.672), (42.84, 53.73, 7.931), (41.45, 51.99, -6.672), (42.84, 53.73, -7.931), (15.29, 67.0, 7.931), (14.8, 64.83, 6.672), (15.29, 67.0, -7.931), (14.8, 64.83, -6.672), (-14.8, 64.83, 6.672), (-15.29, 67.0, 7.931), (-15.29, 67.0, -7.931), (-14.8, 64.83, -6.672), (-41.45, 51.99, 6.672), (-42.84, 53.73, 7.931), (-41.45, 51.99, -6.672), (-42.84, 53.73, -7.931), (-61.91, 29.82, 7.931), (-59.9, 28.85, 6.672), (-61.91, 29.82, -7.931), (-59.9, 28.85, -6.672), (-66.49, 2.486e-06, 6.672), (-68.71, 2.738e-06, 7.931), (-68.71, 2.738e-06, -7.931), (-66.49, 2.486e-06, -6.672), (-59.9, -28.85, 6.672), (-61.91, -29.82, 7.931), (-59.9, -28.85, -6.672), (-61.91, -29.82, -7.931), (-42.84, -53.73, 7.931), (-41.45, -51.99, 6.672), (-42.84, -53.73, -7.931), (-41.45, -51.99, -6.672), (-14.8, -64.83, 6.672), (-15.29, -67.0, 7.931), (-14.8, -64.83, -6.672), (-15.29, -67.0, -7.931), (14.8, -64.83, 6.672), (15.29, -67.0, 7.931), (15.29, -67.0, -7.931), (14.8, -64.83, -6.672), (42.84, -53.73, 7.931), (41.45, -51.99, 6.672), (42.84, -53.73, -7.931), (41.45, -51.99, -6.672), (61.91, -29.82, 7.931), (59.9, -28.85, 6.672), (59.9, -28.85, -6.672), (61.91, -29.82, -7.931)], [], [(67, 70, 15, 11), (61, 64, 66, 63), (52, 1, 57, 108), (59, 62, 6, 3), (72, 76, 78, 75), (7, 10, 8, 5), (4, 9, 65, 60), (10, 14, 13, 8), (74, 79, 23, 18), (69, 72, 75, 71), (9, 12, 68, 65), (70, 74, 18, 15), (81, 84, 87, 83), (14, 19, 17, 13), (12, 16, 73, 68), (19, 22, 20, 17), (82, 86, 31, 26), (76, 81, 83, 78), (16, 21, 77, 73), (79, 82, 26, 23), (88, 93, 95, 90), (22, 27, 25, 20), (21, 24, 80, 77), (27, 30, 28, 25), (91, 94, 38, 35), (84, 88, 90, 87), (24, 29, 85, 80), (86, 91, 35, 31), (96, 100, 103, 98), (30, 34, 33, 28), (29, 32, 89, 85), (34, 39, 37, 33), (93, 96, 98, 95), (32, 36, 92, 89), (94, 99, 43, 38), (105, 109, 110, 107), (39, 42, 40, 37), (36, 41, 97, 92), (42, 46, 45, 40), (64, 69, 71, 66), (100, 105, 107, 103), (41, 44, 101, 97), (102, 106, 50, 47), (1, 4, 60, 57), (46, 51, 48, 45), (44, 49, 104, 101), (106, 111, 54, 50), (99, 102, 47, 43), (51, 55, 53, 48), (49, 52, 108, 104), (111, 59, 3, 54), (56, 61, 63, 58), (62, 67, 11, 6), (55, 2, 0, 53), (17, 20, 21, 16), (3, 6, 7, 2), (1, 52, 53, 0), (35, 38, 39, 34), (15, 18, 19, 14), (5, 8, 9, 4), (37, 40, 41, 36), (23, 26, 27, 22), (47, 50, 51, 46), (25, 28, 29, 24), (11, 15, 14, 10), (43, 47, 46, 42), (13, 17, 16, 12), (45, 48, 49, 44), (0, 5, 4, 1), (33, 37, 36, 32), (18, 23, 22, 19), (50, 54, 55, 51), (20, 25, 24, 21), (2, 55, 54, 3), (48, 53, 52, 49), (31, 35, 34, 30), (6, 11, 10, 7), (38, 43, 42, 39), (8, 13, 12, 9), (40, 45, 44, 41), (26, 31, 30, 27), (28, 33, 32, 29), (2, 7, 5, 0), (101, 104, 105, 100), (57, 60, 61, 56), (87, 90, 91, 86), (89, 92, 93, 88), (75, 78, 79, 74), (107, 110, 111, 106), (104, 108, 109, 105), (59, 111, 110, 58), (77, 80, 81, 76), (63, 66, 67, 62), (95, 98, 99, 94), (65, 68, 69, 64), (97, 101, 100, 96), (83, 87, 86, 82), (85, 89, 88, 84), (103, 107, 106, 102), (71, 75, 74, 70), (73, 77, 76, 72), (58, 63, 62, 59), (90, 95, 94, 91), (56, 109, 108, 57), (60, 65, 64, 61), (92, 97, 96, 93), (78, 83, 82, 79), (80, 85, 84, 81), (66, 71, 70, 67), (98, 103, 102, 99), (68, 73, 72, 69), (109, 56, 58, 110)])
me_torus_001.polygons.foreach_set('use_smooth', [True] * 112)
_k = {(16, 17): 1.0, (17, 20): 1.0, (20, 21): 1.0, (16, 21): 1.0, (2, 3): 1.0, (3, 6): 1.0, (6, 7): 1.0, (2, 7): 1.0, (0, 1): 1.0, (1, 52): 1.0, (52, 53): 1.0, (0, 53): 1.0, (34, 35): 1.0, (35, 38): 1.0, (38, 39): 1.0, (34, 39): 1.0, (14, 15): 1.0, (15, 18): 1.0, (18, 19): 1.0, (14, 19): 1.0, (4, 5): 1.0, (5, 8): 1.0, (8, 9): 1.0, (4, 9): 1.0, (36, 37): 1.0, (37, 40): 1.0, (40, 41): 1.0, (36, 41): 1.0, (22, 23): 1.0, (23, 26): 1.0, (26, 27): 1.0, (22, 27): 1.0, (46, 47): 1.0, (47, 50): 1.0, (50, 51): 1.0, (46, 51): 1.0, (24, 25): 1.0, (25, 28): 1.0, (28, 29): 1.0, (24, 29): 1.0, (10, 11): 1.0, (11, 15): 1.0, (10, 14): 1.0, (42, 43): 1.0, (43, 47): 1.0, (42, 46): 1.0, (12, 13): 1.0, (13, 17): 1.0, (12, 16): 1.0, (44, 45): 1.0, (45, 48): 1.0, (48, 49): 1.0, (44, 49): 1.0, (0, 5): 1.0, (1, 4): 1.0, (32, 33): 1.0, (33, 37): 1.0, (32, 36): 1.0, (18, 23): 1.0, (19, 22): 1.0, (50, 54): 1.0, (54, 55): 1.0, (51, 55): 1.0, (20, 25): 1.0, (21, 24): 1.0, (2, 55): 1.0, (3, 54): 1.0, (48, 53): 1.0, (49, 52): 1.0, (30, 31): 1.0, (31, 35): 1.0, (30, 34): 1.0, (6, 11): 1.0, (7, 10): 1.0, (38, 43): 1.0, (39, 42): 1.0, (8, 13): 1.0, (9, 12): 1.0, (40, 45): 1.0, (41, 44): 1.0, (26, 31): 1.0, (27, 30): 1.0, (28, 33): 1.0, (29, 32): 1.0, (0, 2): 1.0, (5, 7): 1.0, (53, 55): 1.0, (8, 10): 1.0, (13, 14): 1.0, (17, 19): 1.0, (20, 22): 1.0, (25, 27): 1.0, (28, 30): 1.0, (33, 34): 1.0, (37, 39): 1.0, (40, 42): 1.0, (45, 46): 1.0, (48, 51): 1.0, (100, 101): 1.0, (101, 104): 1.0, (104, 105): 1.0, (100, 105): 1.0, (56, 57): 1.0, (57, 60): 1.0, (60, 61): 1.0, (56, 61): 1.0, (86, 87): 1.0, (87, 90): 1.0, (90, 91): 1.0, (86, 91): 1.0, (88, 89): 1.0, (89, 92): 1.0, (92, 93): 1.0, (88, 93): 1.0, (74, 75): 1.0, (75, 78): 1.0, (78, 79): 1.0, (74, 79): 1.0, (106, 107): 1.0, (107, 110): 1.0, (110, 111): 1.0, (106, 111): 1.0, (104, 108): 1.0, (108, 109): 1.0, (105, 109): 1.0, (58, 59): 1.0, (59, 111): 1.0, (58, 110): 1.0, (76, 77): 1.0, (77, 80): 1.0, (80, 81): 1.0, (76, 81): 1.0, (62, 63): 1.0, (63, 66): 1.0, (66, 67): 1.0, (62, 67): 1.0, (94, 95): 1.0, (95, 98): 1.0, (98, 99): 1.0, (94, 99): 1.0, (64, 65): 1.0, (65, 68): 1.0, (68, 69): 1.0, (64, 69): 1.0, (96, 97): 1.0, (97, 101): 1.0, (96, 100): 1.0, (82, 83): 1.0, (83, 87): 1.0, (82, 86): 1.0, (84, 85): 1.0, (85, 89): 1.0, (84, 88): 1.0, (102, 103): 1.0, (103, 107): 1.0, (102, 106): 1.0, (70, 71): 1.0, (71, 75): 1.0, (70, 74): 1.0, (72, 73): 1.0, (73, 77): 1.0, (72, 76): 1.0, (58, 63): 1.0, (59, 62): 1.0, (90, 95): 1.0, (91, 94): 1.0, (56, 109): 1.0, (57, 108): 1.0, (60, 65): 1.0, (61, 64): 1.0, (92, 97): 1.0, (93, 96): 1.0, (78, 83): 1.0, (79, 82): 1.0, (80, 85): 1.0, (81, 84): 1.0, (66, 71): 1.0, (67, 70): 1.0, (98, 103): 1.0, (99, 102): 1.0, (68, 73): 1.0, (69, 72): 1.0, (109, 110): 1.0, (56, 58): 1.0, (61, 63): 1.0, (52, 108): 1.0, (1, 57): 1.0, (4, 60): 1.0, (54, 111): 1.0, (3, 59): 1.0, (6, 62): 1.0, (64, 66): 1.0, (9, 65): 1.0, (11, 67): 1.0, (69, 71): 1.0, (12, 68): 1.0, (15, 70): 1.0, (72, 75): 1.0, (16, 73): 1.0, (18, 74): 1.0, (76, 78): 1.0, (21, 77): 1.0, (23, 79): 1.0, (81, 83): 1.0, (24, 80): 1.0, (26, 82): 1.0, (84, 87): 1.0, (29, 85): 1.0, (31, 86): 1.0, (88, 90): 1.0, (32, 89): 1.0, (35, 91): 1.0, (93, 95): 1.0, (36, 92): 1.0, (38, 94): 1.0, (96, 98): 1.0, (41, 97): 1.0, (43, 99): 1.0, (100, 103): 1.0, (44, 101): 1.0, (47, 102): 1.0, (105, 107): 1.0, (49, 104): 1.0, (50, 106): 1.0}
me_torus_001.attributes.new('crease_edge', 'FLOAT', 'EDGE').data.foreach_set('value', [_k.get((min(e.vertices), max(e.vertices)), 0.0) for e in me_torus_001.edges])
_uv = me_torus_001.uv_layers.new(name='UVMap')
_uv.uv.foreach_set('vector', [0.6429, 0.2224, 0.7143, 0.2224, 0.7143, 0.3345, 0.6429, 0.3345, 0.5714, 0.02949, 0.6429, 0.02949, 0.6429, 0.1705, 0.5714, 0.1705, 0.4286, 0.8655, 0.5, 0.8655, 0.5, 0.9776, 0.4286, 0.9776, 0.5, 0.2224, 0.5714, 0.2224, 0.5714, 0.3345, 0.5, 0.3345, 0.7857, 0.02949, 0.8571, 0.02949, 0.8571, 0.1705, 0.7857, 0.1705, 0.5714, 0.475, 0.6429, 0.475, 0.6429, 0.725, 0.5714, 0.725, 0.5714, 0.8655, 0.6429, 0.8655, 0.6429, 0.9776, 0.5714, 0.9776, 0.6429, 0.475, 0.7143, 0.475, 0.7143, 0.725, 0.6429, 0.725, 0.7857, 0.2224, 0.8571, 0.2224, 0.8571, 0.3345, 0.7857, 0.3345, 0.7143, 0.02949, 0.7857, 0.02949, 0.7857, 0.1705, 0.7143, 0.1705, 0.6429, 0.8655, 0.7143, 0.8655, 0.7143, 0.9776, 0.6429, 0.9776, 0.7143, 0.2224, 0.7857, 0.2224, 0.7857, 0.3345, 0.7143, 0.3345, 0.9286, 0.02949, 1.0, 0.02949, 1.0, 0.1705, 0.9286, 0.1705, 0.7143, 0.475, 0.7857, 0.475, 0.7857, 0.725, 0.7143, 0.725, 0.7143, 0.8655, 0.7857, 0.8655, 0.7857, 0.9776, 0.7143, 0.9776, 0.7857, 0.475, 0.8571, 0.475, 0.8571, 0.725, 0.7857, 0.725, 0.9286, 0.2224, 1.0, 0.2224, 1.0, 0.3345, 0.9286, 0.3345, 0.8571, 0.02949, 0.9286, 0.02949, 0.9286, 0.1705, 0.8571, 0.1705, 0.7857, 0.8655, 0.8571, 0.8655, 0.8571, 0.9776, 0.7857, 0.9776, 0.8571, 0.2224, 0.9286, 0.2224, 0.9286, 0.3345, 0.8571, 0.3345, 0.07143, 0.02949, 0.1429, 0.02949, 0.1429, 0.1705, 0.07143, 0.1705, 0.8571, 0.475, 0.9286, 0.475, 0.9286, 0.725, 0.8571, 0.725, 0.8571, 0.8655, 0.9286, 0.8655, 0.9286, 0.9776, 0.8571, 0.9776, 0.9286, 0.475, 1.0, 0.475, 1.0, 0.725, 0.9286, 0.725, 0.07143, 0.2224, 0.1429, 0.2224, 0.1429, 0.3345, 0.07143, 0.3345, -2.22e-16, 0.02949, 0.07143, 0.02949, 0.07143, 0.1705, -2.22e-16, 0.1705, 0.9286, 0.8655, 1.0, 0.8655, 1.0, 0.9776, 0.9286, 0.9776, -2.22e-16, 0.2224, 0.07143, 0.2224, 0.07143, 0.3345, -2.22e-16, 0.3345, 0.2143, 0.02949, 0.2857, 0.02949, 0.2857, 0.1705, 0.2143, 0.1705, -2.22e-16, 0.475, 0.07143, 0.475, 0.07143, 0.725, -2.22e-16, 0.725, -2.22e-16, 0.8655, 0.07143, 0.8655, 0.07143, 0.9776, -2.22e-16, 0.9776, 0.07143, 0.475, 0.1429, 0.475, 0.1429, 0.725, 0.07143, 0.725, 0.1429, 0.02949, 0.2143, 0.02949, 0.2143, 0.1705, 0.1429, 0.1705, 0.07143, 0.8655, 0.1429, 0.8655, 0.1429, 0.9776, 0.07143, 0.9776, 0.1429, 0.2224, 0.2143, 0.2224, 0.2143, 0.3345, 0.1429, 0.3345, 0.3571, 0.02949, 0.4286, 0.02949, 0.4286, 0.1705, 0.3571, 0.1705, 0.1429, 0.475, 0.2143, 0.475, 0.2143, 0.725, 0.1429, 0.725, 0.1429, 0.8655, 0.2143, 0.8655, 0.2143, 0.9776, 0.1429, 0.9776, 0.2143, 0.475, 0.2857, 0.475, 0.2857, 0.725, 0.2143, 0.725, 0.6429, 0.02949, 0.7143, 0.02949, 0.7143, 0.1705, 0.6429, 0.1705, 0.2857, 0.02949, 0.3571, 0.02949, 0.3571, 0.1705, 0.2857, 0.1705, 0.2143, 0.8655, 0.2857, 0.8655, 0.2857, 0.9776, 0.2143, 0.9776, 0.2857, 0.2224, 0.3571, 0.2224, 0.3571, 0.3345, 0.2857, 0.3345, 0.5, 0.8655, 0.5714, 0.8655, 0.5714, 0.9776, 0.5, 0.9776, 0.2857, 0.475, 0.3571, 0.475, 0.3571, 0.725, 0.2857, 0.725, 0.2857, 0.8655, 0.3571, 0.8655, 0.3571, 0.9776, 0.2857, 0.9776, 0.3571, 0.2224, 0.4286, 0.2224, 0.4286, 0.3345, 0.3571, 0.3345, 0.2143, 0.2224, 0.2857, 0.2224, 0.2857, 0.3345, 0.2143, 0.3345, 0.3571, 0.475, 0.4286, 0.475, 0.4286, 0.725, 0.3571, 0.725, 0.3571, 0.8655, 0.4286, 0.8655, 0.4286, 0.9776, 0.3571, 0.9776, 0.4286, 0.2224, 0.5, 0.2224, 0.5, 0.3345, 0.4286, 0.3345, 0.5, 0.02949, 0.5714, 0.02949, 0.5714, 0.1705, 0.5, 0.1705, 0.5714, 0.2224, 0.6429, 0.2224, 0.6429, 0.3345, 0.5714, 0.3345, 0.4286, 0.475, 0.5, 0.475, 0.5, 0.725, 0.4286, 0.725, 0.7857, 0.725, 0.8571, 0.725, 0.8571, 0.8655, 0.7857, 0.8655, 0.5, 0.3345, 0.5714, 0.3345, 0.5714, 0.475, 0.5, 0.475, 0.5, 0.8655, 0.4286, 0.8655, 0.4286, 0.725, 0.5, 0.725, 0.07143, 0.3345, 0.1429, 0.3345, 0.1429, 0.475, 0.07143, 0.475, 0.7143, 0.3345, 0.7857, 0.3345, 0.7857, 0.475, 0.7143, 0.475, 0.5714, 0.725, 0.6429, 0.725, 0.6429, 0.8655, 0.5714, 0.8655, 0.1429, 0.725, 0.2143, 0.725, 0.2143, 0.8655, 0.1429, 0.8655, 0.8571, 0.3345, 0.9286, 0.3345, 0.9286, 0.475, 0.8571, 0.475, 0.2857, 0.3345, 0.3571, 0.3345, 0.3571, 0.475, 0.2857, 0.475, 0.9286, 0.725, 1.0, 0.725, 1.0, 0.8655, 0.9286, 0.8655, 0.6429, 0.3345, 0.7143, 0.3345, 0.7143, 0.475, 0.6429, 0.475, 0.2143, 0.3345, 0.2857, 0.3345, 0.2857, 0.475, 0.2143, 0.475, 0.7143, 0.725, 0.7857, 0.725, 0.7857, 0.8655, 0.7143, 0.8655, 0.2857, 0.725, 0.3571, 0.725, 0.3571, 0.8655, 0.2857, 0.8655, 0.5, 0.725, 0.5714, 0.725, 0.5714, 0.8655, 0.5, 0.8655, 0.07143, 0.725, 0.1429, 0.725, 0.1429, 0.8655, 0.07143, 0.8655, 0.7857, 0.3345, 0.8571, 0.3345, 0.8571, 0.475, 0.7857, 0.475, 0.3571, 0.3345, 0.4286, 0.3345, 0.4286, 0.475, 0.3571, 0.475, 0.8571, 0.725, 0.9286, 0.725, 0.9286, 0.8655, 0.8571, 0.8655, 0.5, 0.475, 0.4286, 0.475, 0.4286, 0.3345, 0.5, 0.3345, 0.3571, 0.725, 0.4286, 0.725, 0.4286, 0.8655, 0.3571, 0.8655, -2.22e-16, 0.3345, 0.07143, 0.3345, 0.07143, 0.475, -2.22e-16, 0.475, 0.5714, 0.3345, 0.6429, 0.3345, 0.6429, 0.475, 0.5714, 0.475, 0.1429, 0.3345, 0.2143, 0.3345, 0.2143, 0.475, 0.1429, 0.475, 0.6429, 0.725, 0.7143, 0.725, 0.7143, 0.8655, 0.6429, 0.8655, 0.2143, 0.725, 0.2857, 0.725, 0.2857, 0.8655, 0.2143, 0.8655, 0.9286, 0.3345, 1.0, 0.3345, 1.0, 0.475, 0.9286, 0.475, -2.22e-16, 0.725, 0.07143, 0.725, 0.07143, 0.8655, -2.22e-16, 0.8655, 0.5, 0.475, 0.5714, 0.475, 0.5714, 0.725, 0.5, 0.725, 0.2857, 0.0, 0.3571, 0.0, 0.3571, 0.02949, 0.2857, 0.02949, 0.5, 0.0, 0.5714, 0.0, 0.5714, 0.02949, 0.5, 0.02949, -2.22e-16, 0.1705, 0.07143, 0.1705, 0.07143, 0.2224, -2.22e-16, 0.2224, 0.07143, 0.0, 0.1429, 0.0, 0.1429, 0.02949, 0.07143, 0.02949, 0.7857, 0.1705, 0.8571, 0.1705, 0.8571, 0.2224, 0.7857, 0.2224, 0.3571, 0.1705, 0.4286, 0.1705, 0.4286, 0.2224, 0.3571, 0.2224, 0.3571, 0.0, 0.4286, 0.0, 0.4286, 0.02949, 0.3571, 0.02949, 0.5, 0.2224, 0.4286, 0.2224, 0.4286, 0.1705, 0.5, 0.1705, 0.8571, 0.0, 0.9286, 0.0, 0.9286, 0.02949, 0.8571, 0.02949, 0.5714, 0.1705, 0.6429, 0.1705, 0.6429, 0.2224, 0.5714, 0.2224, 0.1429, 0.1705, 0.2143, 0.1705, 0.2143, 0.2224, 0.1429, 0.2224, 0.6429, 0.0, 0.7143, 0.0, 0.7143, 0.02949, 0.6429, 0.02949, 0.2143, 0.0, 0.2857, 0.0, 0.2857, 0.02949, 0.2143, 0.02949, 0.9286, 0.1705, 1.0, 0.1705, 1.0, 0.2224, 0.9286, 0.2224, -2.22e-16, 0.0, 0.07143, 0.0, 0.07143, 0.02949, -2.22e-16, 0.02949, 0.2857, 0.1705, 0.3571, 0.1705, 0.3571, 0.2224, 0.2857, 0.2224, 0.7143, 0.1705, 0.7857, 0.1705, 0.7857, 0.2224, 0.7143, 0.2224, 0.7857, 0.0, 0.8571, 0.0, 0.8571, 0.02949, 0.7857, 0.02949, 0.5, 0.1705, 0.5714, 0.1705, 0.5714, 0.2224, 0.5, 0.2224, 0.07143, 0.1705, 0.1429, 0.1705, 0.1429, 0.2224, 0.07143, 0.2224, 0.5, 0.02949, 0.4286, 0.02949, 0.4286, 0.0, 0.5, 0.0, 0.5714, 0.0, 0.6429, 0.0, 0.6429, 0.02949, 0.5714, 0.02949, 0.1429, 0.0, 0.2143, 0.0, 0.2143, 0.02949, 0.1429, 0.02949, 0.8571, 0.1705, 0.9286, 0.1705, 0.9286, 0.2224, 0.8571, 0.2224, 0.9286, 0.0, 1.0, 0.0, 1.0, 0.02949, 0.9286, 0.02949, 0.6429, 0.1705, 0.7143, 0.1705, 0.7143, 0.2224, 0.6429, 0.2224, 0.2143, 0.1705, 0.2857, 0.1705, 0.2857, 0.2224, 0.2143, 0.2224, 0.7143, 0.0, 0.7857, 0.0, 0.7857, 0.02949, 0.7143, 0.02949, 0.4286, 0.02949, 0.5, 0.02949, 0.5, 0.1705, 0.4286, 0.1705])
me_torus_001.update()
me_torus_001.normals_split_custom_set([tuple(v) for v in zip(*[iter([-0.1721, -0.01806, -0.9849, 0.1052, -0.2465, -0.9634, 0.4987, 0.2324, -0.8351, 0.0141, 0.01759, -0.9997, -0.8931, -0.2574, 0.3689, -0.3236, -0.7892, 0.522, -0.4498, -0.8134, -0.369, -0.8414, -0.1398, -0.522, 0.4926, 0.2451, 0.835, 0.02256, 2.06e-08, 0.9997, -0.1214, -0.1234, 0.9849, -0.1271, 0.236, 0.9634, -0.1214, 0.1234, -0.9849, -0.1271, -0.236, -0.9634, 0.4926, -0.2451, -0.835, 0.02256, 4.212e-08, -0.9997, 0.0523, -0.928, 0.369, 0.6974, -0.491, 0.522, 0.693, -0.6194, -0.369, -0.05087, -0.8514, -0.522, 0.5562, 0.7627, -0.33, 0.6187, 0.7758, 0.1235, 0.8674, 0.3725, 0.33, 0.8941, 0.4305, -0.1235, 0.1156, 0.5379, 0.835, 0.0141, 0.01759, 0.9997, 0.02069, -0.1719, 0.9849, -0.2637, 0.04778, 0.9634, 0.6187, 0.7758, 0.1235, 0.2208, 0.9675, 0.1235, 0.6198, 0.712, 0.33, 0.8674, 0.3725, 0.33, -0.09321, -0.1458, -0.9849, 0.2583, -0.07141, -0.9634, 0.1292, 0.5348, -0.8351, -0.005054, 0.02203, -0.9997, -0.3556, -0.8587, 0.369, 0.0523, -0.928, 0.369, -0.05087, -0.8514, -0.522, -0.4153, -0.745, -0.522, 0.0141, 0.01759, 0.9997, 0.00504, 0.02197, 0.9997, 0.09321, -0.1459, 0.9849, 0.02069, -0.1719, 0.9849, 0.1052, -0.2465, -0.9634, -0.09321, -0.1458, -0.9849, -0.005054, 0.02203, -0.9997, 0.4987, 0.2324, -0.8351, 0.7581, -0.5377, 0.3689, 0.8188, 0.239, 0.522, 0.9163, 0.1555, -0.369, 0.634, -0.5706, -0.522, 0.2208, 0.9675, 0.1235, -0.2208, 0.9675, 0.1235, 0.2495, 0.9104, 0.33, 0.6198, 0.712, 0.33, 0.00504, 0.02197, 0.9997, -0.005053, 0.02202, 0.9997, 0.1473, -0.09096, 0.9849, 0.09321, -0.1459, 0.9849, -0.2208, 0.9675, 0.1235, -0.6187, 0.7758, 0.1235, -0.1702, 0.9285, 0.33, 0.2495, 0.9104, 0.33, 0.05589, -0.1638, -0.9849, 0.2169, 0.1575, -0.9634, -0.3375, 0.4345, -0.835, -0.02034, 0.009745, -0.9997, 0.6974, -0.491, 0.522, 0.7581, -0.5377, 0.3689, 0.634, -0.5706, -0.522, 0.693, -0.6194, -0.369, -0.005053, 0.02202, 0.9997, -0.01414, 0.01764, 0.9997, 0.1721, -0.01806, 0.9849, 0.1473, -0.09096, 0.9849, 0.2583, -0.07141, -0.9634, 0.05589, -0.1638, -0.9849, -0.02034, 0.009745, -0.9997, 0.1292, 0.5348, -0.8351, 0.8931, 0.2574, 0.3689, 0.3236, 0.7892, 0.522, 0.4498, 0.8134, -0.369, 0.8414, 0.1398, -0.522, -0.6187, 0.7758, 0.1235, -0.8941, 0.4305, 0.1235, -0.5562, 0.7627, 0.33, -0.1702, 0.9285, 0.33, -0.01414, 0.01764, 0.9997, -0.02034, 0.009745, 0.9997, 0.1629, 0.05847, 0.9849, 0.1721, -0.01806, 0.9849, -0.8941, 0.4305, 0.1235, -0.9923, -5.699e-08, 0.1236, -0.8321, 0.4458, 0.33, -0.5562, 0.7627, 0.33, 0.1629, -0.05847, -0.9849, 0.01216, 0.2677, -0.9634, -0.5501, 0.007024, -0.8351, -0.02034, -0.009745, -0.9997, 0.8188, 0.239, 0.522, 0.8931, 0.2574, 0.3689, 0.8414, 0.1398, -0.522, 0.9163, 0.1555, -0.369, -0.02034, 0.009745, 0.9997, -0.02256, -1.133e-07, 0.9997, 0.1214, 0.1234, 0.9849, 0.1629, 0.05847, 0.9849, 0.2169, 0.1575, -0.9634, 0.1629, -0.05847, -0.9849, -0.02034, -0.009745, -0.9997, -0.3375, 0.4345, -0.835, 0.3556, 0.8587, 0.369, -0.4153, 0.745, 0.522, -0.3556, 0.8587, -0.369, 0.4153, 0.745, -0.522, -0.9923, -5.699e-08, 0.1236, -0.8941, -0.4305, 0.1235, -0.9431, 0.04071, 0.33, -0.8321, 0.4458, 0.33, -0.02256, -1.133e-07, 0.9997, -0.02034, -0.009744, 0.9997, 0.05589, 0.1638, 0.9849, 0.1214, 0.1234, 0.9849, -0.8941, -0.4305, 0.1235, -0.6187, -0.7758, 0.1235, -0.8674, -0.3725, 0.33, -0.9431, 0.04071, 0.33, 0.3236, 0.7892, 0.522, 0.3556, 0.8587, 0.369, 0.4153, 0.745, -0.522, 0.4498, 0.8134, -0.369, -0.02034, -0.009744, 0.9997, -0.01414, -0.01764, 0.9997, -0.02069, 0.1719, 0.9849, 0.05589, 0.1638, 0.9849, 0.01216, 0.2677, -0.9634, -0.1052, 0.2465, -0.9634, -0.4987, -0.2324, -0.8351, -0.5501, 0.007024, -0.8351, -0.4498, 0.8134, 0.369, -0.8414, 0.1398, 0.522, -0.8931, 0.2574, -0.3689, -0.3236, 0.7892, -0.522, -0.6187, -0.7758, 0.1235, -0.2208, -0.9675, 0.1235, -0.6198, -0.712, 0.33, -0.8674, -0.3725, 0.33, -0.01414, -0.01764, 0.9997, -0.005053, -0.02202, 0.9997, -0.09321, 0.1459, 0.9849, -0.02069, 0.1719, 0.9849, -0.2208, -0.9675, 0.1235, 0.2208, -0.9675, 0.1235, -0.2495, -0.9104, 0.33, -0.6198, -0.712, 0.33, -0.3236, -0.7892, 0.522, -0.3556, -0.8587, 0.369, -0.4153, -0.745, -0.522, -0.4498, -0.8134, -0.369, -0.4153, 0.745, 0.522, -0.4498, 0.8134, 0.369, -0.3236, 0.7892, -0.522, -0.3556, 0.8587, -0.369, -0.005053, -0.02202, 0.9997, 0.005053, -0.02202, 0.9997, -0.1473, 0.09096, 0.9849, -0.09321, 0.1459, 0.9849, 0.09321, 0.1458, -0.9849, -0.2583, 0.07141, -0.9634, -0.1292, -0.5348, -0.8351, 0.005054, -0.02203, -0.9997, 0.02256, 2.06e-08, 0.9997, 0.1156, 0.5379, 0.835, -0.2637, 0.04778, 0.9634, -0.1214, -0.1234, 0.9849, 0.2208, -0.9675, 0.1235, 0.6187, -0.7758, 0.1235, 0.1702, -0.9285, 0.33, -0.2495, -0.9104, 0.33, 0.005053, -0.02202, 0.9997, 0.0141, -0.01759, 0.9997, -0.1721, 0.01806, 0.9849, -0.1473, 0.09096, 0.9849, -0.2583, 0.07141, -0.9634, -0.2637, -0.04778, -0.9634, 0.1156, -0.5379, -0.835, -0.1292, -0.5348, -0.8351, -0.1052, 0.2465, -0.9634, 0.09321, 0.1458, -0.9849, 0.005054, -0.02203, -0.9997, -0.4987, -0.2324, -0.8351, 0.6187, -0.7758, 0.1235, 0.8941, -0.4305, 0.1235, 0.5562, -0.7627, 0.33, 0.1702, -0.9285, 0.33, 0.0141, -0.01759, 0.9997, 0.4926, 0.2451, 0.835, -0.1271, 0.236, 0.9634, -0.1721, 0.01806, 0.9849, -0.2637, -0.04778, -0.9634, -0.1214, 0.1234, -0.9849, 0.02256, 4.212e-08, -0.9997, 0.1156, -0.5379, -0.835, -0.9163, 0.1555, 0.369, -0.8931, -0.2574, 0.3689, -0.8414, -0.1398, -0.522, -0.8188, 0.239, -0.522, -0.1271, -0.236, -0.9634, -0.1721, -0.01806, -0.9849, 0.0141, 0.01759, -0.9997, 0.4926, -0.2451, -0.835, 0.8941, -0.4305, 0.1235, 0.9923, 5.699e-08, 0.1236, 0.8321, -0.4458, 0.33, 0.5562, -0.7627, 0.33, 0.2495, 0.9104, 0.33, -0.1702, 0.9285, 0.33, -0.01414, 0.01764, 0.9997, -0.005053, 0.02202, 0.9997, 0.02256, 4.212e-08, -0.9997, 0.4926, -0.2451, -0.835, 0.5562, 0.7627, -0.33, 0.9923, 5.699e-08, 0.1236, 0.02256, 2.06e-08, 0.9997, 0.4926, 0.2451, 0.835, 0.5562, -0.7627, 0.33, 0.8321, -0.4458, 0.33, -0.02034, -0.009745, -0.9997, -0.5501, 0.007024, -0.8351, -0.6187, -0.7758, 0.1235, -0.8941, -0.4305, 0.1235, 0.4987, 0.2324, -0.8351, -0.005054, 0.02203, -0.9997, -0.2208, 0.9675, 0.1235, 0.2208, 0.9675, 0.1235, 0.8941, 0.4305, -0.1235, 0.8674, 0.3725, 0.33, 0.0141, 0.01759, 0.9997, 0.1156, 0.5379, 0.835, -0.8674, -0.3725, 0.33, -0.6198, -0.712, 0.33, -0.005053, -0.02202, 0.9997, -0.01414, -0.01764, 0.9997, 0.1292, 0.5348, -0.8351, -0.02034, 0.009745, -0.9997, -0.8941, 0.4305, 0.1235, -0.6187, 0.7758, 0.1235, 0.005054, -0.02203, -0.9997, -0.1292, -0.5348, -0.8351, 0.6187, -0.7758, 0.1235, 0.2208, -0.9675, 0.1235, -0.5562, 0.7627, 0.33, -0.8321, 0.4458, 0.33, -0.02256, -1.133e-07, 0.9997, -0.02034, 0.009745, 0.9997, 0.0141, 0.01759, -0.9997, 0.4987, 0.2324, -0.8351, 0.2208, 0.9675, 0.1235, 0.6187, 0.7758, 0.1235, -0.4987, -0.2324, -0.8351, 0.005054, -0.02203, -0.9997, 0.2208, -0.9675, 0.1235, -0.2208, -0.9675, 0.1235, 0.6198, 0.712, 0.33, 0.2495, 0.9104, 0.33, -0.005053, 0.02202, 0.9997, 0.00504, 0.02197, 0.9997, -0.2495, -0.9104, 0.33, 0.1702, -0.9285, 0.33, 0.0141, -0.01759, 0.9997, 0.005053, -0.02202, 0.9997, 0.8321, -0.4458, 0.33, 0.8941, 0.4305, -0.1235, 0.1156, 0.5379, 0.835, 0.02256, 2.06e-08, 0.9997, -0.9431, 0.04071, 0.33, -0.8674, -0.3725, 0.33, -0.01414, -0.01764, 0.9997, -0.02034, -0.009744, 0.9997, -0.005054, 0.02203, -0.9997, 0.1292, 0.5348, -0.8351, -0.6187, 0.7758, 0.1235, -0.2208, 0.9675, 0.1235, -0.1292, -0.5348, -0.8351, 0.1156, -0.5379, -0.835, 0.8941, -0.4305, 0.1235, 0.6187, -0.7758, 0.1235, -0.1702, 0.9285, 0.33, -0.5562, 0.7627, 0.33, -0.02034, 0.009745, 0.9997, -0.01414, 0.01764, 0.9997, 0.9923, 5.699e-08, 0.1236, 0.8941, -0.4305, 0.1235, 0.1156, -0.5379, -0.835, 0.02256, 4.212e-08, -0.9997, 0.1702, -0.9285, 0.33, 0.5562, -0.7627, 0.33, 0.4926, 0.2451, 0.835, 0.0141, -0.01759, 0.9997, -0.3375, 0.4345, -0.835, -0.02034, -0.009745, -0.9997, -0.8941, -0.4305, 0.1235, -0.9923, -5.699e-08, 0.1236, 0.4926, -0.2451, -0.835, 0.0141, 0.01759, -0.9997, 0.6187, 0.7758, 0.1235, 0.5562, 0.7627, -0.33, -0.5501, 0.007024, -0.8351, -0.4987, -0.2324, -0.8351, -0.2208, -0.9675, 0.1235, -0.6187, -0.7758, 0.1235, 0.8674, 0.3725, 0.33, 0.6198, 0.712, 0.33, 0.00504, 0.02197, 0.9997, 0.0141, 0.01759, 0.9997, -0.6198, -0.712, 0.33, -0.2495, -0.9104, 0.33, 0.005053, -0.02202, 0.9997, -0.005053, -0.02202, 0.9997, -0.02034, 0.009745, -0.9997, -0.3375, 0.4345, -0.835, -0.9923, -5.699e-08, 0.1236, -0.8941, 0.4305, 0.1235, -0.8321, 0.4458, 0.33, -0.9431, 0.04071, 0.33, -0.02034, -0.009744, 0.9997, -0.02256, -1.133e-07, 0.9997, 0.9923, 5.699e-08, 0.1236, 0.5562, 0.7627, -0.33, 0.8941, 0.4305, -0.1235, 0.8321, -0.4458, 0.33, -0.1473, 0.09096, 0.9849, -0.1721, 0.01806, 0.9849, -0.4498, 0.8134, 0.369, -0.4153, 0.745, 0.522, -0.1214, -0.1234, 0.9849, -0.2637, 0.04778, 0.9634, -0.8931, -0.2574, 0.3689, -0.9163, 0.1555, 0.369, 0.9163, 0.1555, -0.369, 0.8414, 0.1398, -0.522, 0.1629, -0.05847, -0.9849, 0.2169, 0.1575, -0.9634, 0.05589, 0.1638, 0.9849, -0.02069, 0.1719, 0.9849, 0.3236, 0.7892, 0.522, 0.8931, 0.2574, 0.3689, -0.05087, -0.8514, -0.522, 0.693, -0.6194, -0.369, 0.2583, -0.07141, -0.9634, -0.09321, -0.1458, -0.9849, -0.3236, 0.7892, -0.522, -0.8931, 0.2574, -0.3689, -0.2637, -0.04778, -0.9634, -0.2583, 0.07141, -0.9634, -0.1721, 0.01806, 0.9849, -0.1271, 0.236, 0.9634, -0.8414, 0.1398, 0.522, -0.4498, 0.8134, 0.369, -0.1214, 0.1234, -0.9849, -0.2637, -0.04778, -0.9634, -0.8931, 0.2574, -0.3689, -0.8188, 0.239, -0.522, 0.1721, -0.01806, 0.9849, 0.1629, 0.05847, 0.9849, 0.7581, -0.5377, 0.3689, 0.6974, -0.491, 0.522, -0.8414, -0.1398, -0.522, -0.4498, -0.8134, -0.369, -0.1721, -0.01806, -0.9849, -0.1271, -0.236, -0.9634, 0.4498, 0.8134, -0.369, 0.4153, 0.745, -0.522, -0.1052, 0.2465, -0.9634, 0.01216, 0.2677, -0.9634, 0.02069, -0.1719, 0.9849, 0.09321, -0.1459, 0.9849, -0.3556, -0.8587, 0.369, -0.3236, -0.7892, 0.522, -0.09321, 0.1459, 0.9849, -0.1473, 0.09096, 0.9849, -0.4153, 0.745, 0.522, 0.3556, 0.8587, 0.369, 0.634, -0.5706, -0.522, 0.9163, 0.1555, -0.369, 0.2169, 0.1575, -0.9634, 0.05589, -0.1638, -0.9849, 0.1214, 0.1234, 0.9849, 0.05589, 0.1638, 0.9849, 0.8931, 0.2574, 0.3689, 0.8188, 0.239, 0.522, -0.3556, 0.8587, -0.369, -0.3236, 0.7892, -0.522, -0.2583, 0.07141, -0.9634, 0.09321, 0.1458, -0.9849, -0.4153, -0.745, -0.522, -0.05087, -0.8514, -0.522, -0.09321, -0.1458, -0.9849, 0.1052, -0.2465, -0.9634, 0.1473, -0.09096, 0.9849, 0.1721, -0.01806, 0.9849, 0.6974, -0.491, 0.522, 0.0523, -0.928, 0.369, -0.8188, 0.239, -0.522, -0.8414, -0.1398, -0.522, -0.1271, -0.236, -0.9634, -0.1214, 0.1234, -0.9849, 0.8414, 0.1398, -0.522, 0.4498, 0.8134, -0.369, 0.01216, 0.2677, -0.9634, 0.1629, -0.05847, -0.9849, -0.9163, 0.1555, 0.369, -0.8414, 0.1398, 0.522, -0.1271, 0.236, 0.9634, -0.1214, -0.1234, 0.9849, -0.2637, 0.04778, 0.9634, 0.02069, -0.1719, 0.9849, -0.3236, -0.7892, 0.522, -0.8931, -0.2574, 0.3689, -0.02069, 0.1719, 0.9849, -0.09321, 0.1459, 0.9849, 0.3556, 0.8587, 0.369, 0.3236, 0.7892, 0.522, 0.693, -0.6194, -0.369, 0.634, -0.5706, -0.522, 0.05589, -0.1638, -0.9849, 0.2583, -0.07141, -0.9634, 0.1629, 0.05847, 0.9849, 0.1214, 0.1234, 0.9849, 0.8188, 0.239, 0.522, 0.7581, -0.5377, 0.3689, -0.4498, -0.8134, -0.369, -0.4153, -0.745, -0.522, 0.1052, -0.2465, -0.9634, -0.1721, -0.01806, -0.9849, 0.4153, 0.745, -0.522, -0.3556, 0.8587, -0.369, 0.09321, 0.1458, -0.9849, -0.1052, 0.2465, -0.9634, 0.09321, -0.1459, 0.9849, 0.1473, -0.09096, 0.9849, 0.0523, -0.928, 0.369, -0.3556, -0.8587, 0.369, -0.8414, 0.1398, 0.522, -0.9163, 0.1555, 0.369, -0.8188, 0.239, -0.522, -0.8931, 0.2574, -0.3689])] * 3)])
me_cylinder_001 = bpy.data.meshes.new('Cylinder.001')
me_cylinder_001.from_pydata([(-7.803e-08, -1.333e-08, -9.36), (-7.803e-08, -1.333e-08, 9.36), (-7.803e-08, 9.36, -9.36), (-7.803e-08, 9.36, 9.36), (1.826, 9.181, -9.36), (1.826, 9.181, 9.36), (3.582, 8.648, -9.36), (3.582, 8.648, 9.36), (5.2, 7.783, -9.36), (5.2, 7.783, 9.36), (6.619, 6.619, -9.36), (6.619, 6.619, 9.36), (7.783, 5.2, -9.36), (7.783, 5.2, 9.36), (8.648, 3.582, -9.36), (8.648, 3.582, 9.36), (9.181, 1.826, -9.36), (9.181, 1.826, 9.36), (9.36, -1.333e-08, -9.36), (9.36, -1.333e-08, 9.36), (9.181, -1.826, -9.36), (9.181, -1.826, 9.36), (8.648, -3.582, -9.36), (8.648, -3.582, 9.36), (7.783, -5.2, -9.36), (7.783, -5.2, 9.36), (6.619, -6.619, -9.36), (6.619, -6.619, 9.36), (5.2, -7.783, -9.36), (5.2, -7.783, 9.36), (3.582, -8.648, -9.36), (3.582, -8.648, 9.36), (1.826, -9.181, -9.36), (1.826, -9.181, 9.36), (-7.803e-08, -9.36, -9.36), (-7.803e-08, -9.36, 9.36), (-1.826, -9.181, -9.36), (-1.826, -9.181, 9.36), (-3.582, -8.648, -9.36), (-3.582, -8.648, 9.36), (-5.2, -7.783, -9.36), (-5.2, -7.783, 9.36), (-6.619, -6.619, -9.36), (-6.619, -6.619, 9.36), (-7.783, -5.2, -9.36), (-7.783, -5.2, 9.36), (-8.648, -3.582, -9.36), (-8.648, -3.582, 9.36), (-9.181, -1.826, -9.36), (-9.181, -1.826, 9.36), (-9.36, -1.333e-08, -9.36), (-9.36, -1.333e-08, 9.36), (-9.181, 1.826, -9.36), (-9.181, 1.826, 9.36), (-8.648, 3.582, -9.36), (-8.648, 3.582, 9.36), (-7.783, 5.2, -9.36), (-7.783, 5.2, 9.36), (-6.619, 6.619, -9.36), (-6.619, 6.619, 9.36), (-5.2, 7.783, -9.36), (-5.2, 7.783, 9.36), (-3.582, 8.648, -9.36), (-3.582, 8.648, 9.36), (-1.826, 9.181, -9.36), (-1.826, 9.181, 9.36)], [], [(0, 2, 4), (1, 5, 3), (2, 3, 5, 4), (0, 4, 6), (1, 7, 5), (4, 5, 7, 6), (0, 6, 8), (1, 9, 7), (6, 7, 9, 8), (0, 8, 10), (1, 11, 9), (8, 9, 11, 10), (0, 10, 12), (1, 13, 11), (10, 11, 13, 12), (0, 12, 14), (1, 15, 13), (12, 13, 15, 14), (0, 14, 16), (1, 17, 15), (14, 15, 17, 16), (0, 16, 18), (1, 19, 17), (16, 17, 19, 18), (0, 18, 20), (1, 21, 19), (18, 19, 21, 20), (0, 20, 22), (1, 23, 21), (20, 21, 23, 22), (0, 22, 24), (1, 25, 23), (22, 23, 25, 24), (0, 24, 26), (1, 27, 25), (24, 25, 27, 26), (0, 26, 28), (1, 29, 27), (26, 27, 29, 28), (0, 28, 30), (1, 31, 29), (28, 29, 31, 30), (0, 30, 32), (1, 33, 31), (30, 31, 33, 32), (0, 32, 34), (1, 35, 33), (32, 33, 35, 34), (0, 34, 36), (1, 37, 35), (34, 35, 37, 36), (0, 36, 38), (1, 39, 37), (36, 37, 39, 38), (0, 38, 40), (1, 41, 39), (38, 39, 41, 40), (0, 40, 42), (1, 43, 41), (40, 41, 43, 42), (0, 42, 44), (1, 45, 43), (42, 43, 45, 44), (0, 44, 46), (1, 47, 45), (44, 45, 47, 46), (0, 46, 48), (1, 49, 47), (46, 47, 49, 48), (0, 48, 50), (1, 51, 49), (48, 49, 51, 50), (0, 50, 52), (1, 53, 51), (50, 51, 53, 52), (0, 52, 54), (1, 55, 53), (52, 53, 55, 54), (0, 54, 56), (1, 57, 55), (54, 55, 57, 56), (0, 56, 58), (1, 59, 57), (56, 57, 59, 58), (0, 58, 60), (1, 61, 59), (58, 59, 61, 60), (0, 60, 62), (1, 63, 61), (60, 61, 63, 62), (0, 62, 64), (1, 65, 63), (62, 63, 65, 64), (0, 64, 2), (1, 3, 65), (64, 65, 3, 2)])
_uv = me_cylinder_001.uv_layers.new(name='UVMap')
_uv.uv.foreach_set('vector', [0.75, 0.25, 0.75, 0.49, 0.7968, 0.4854, 0.25, 0.25, 0.2968, 0.4854, 0.25, 0.49, 1.0, 0.5, 1.0, 1.0, 0.9688, 1.0, 0.9688, 0.5, 0.75, 0.25, 0.7968, 0.4854, 0.8418, 0.4717, 0.25, 0.25, 0.3418, 0.4717, 0.2968, 0.4854, 0.9688, 0.5, 0.9688, 1.0, 0.9375, 1.0, 0.9375, 0.5, 0.75, 0.25, 0.8418, 0.4717, 0.8833, 0.4496, 0.25, 0.25, 0.3833, 0.4496, 0.3418, 0.4717, 0.9375, 0.5, 0.9375, 1.0, 0.9062, 1.0, 0.9062, 0.5, 0.75, 0.25, 0.8833, 0.4496, 0.9197, 0.4197, 0.25, 0.25, 0.4197, 0.4197, 0.3833, 0.4496, 0.9062, 0.5, 0.9062, 1.0, 0.875, 1.0, 0.875, 0.5, 0.75, 0.25, 0.9197, 0.4197, 0.9496, 0.3833, 0.25, 0.25, 0.4496, 0.3833, 0.4197, 0.4197, 0.875, 0.5, 0.875, 1.0, 0.8438, 1.0, 0.8438, 0.5, 0.75, 0.25, 0.9496, 0.3833, 0.9717, 0.3418, 0.25, 0.25, 0.4717, 0.3418, 0.4496, 0.3833, 0.8438, 0.5, 0.8438, 1.0, 0.8125, 1.0, 0.8125, 0.5, 0.75, 0.25, 0.9717, 0.3418, 0.9854, 0.2968, 0.25, 0.25, 0.4854, 0.2968, 0.4717, 0.3418, 0.8125, 0.5, 0.8125, 1.0, 0.7812, 1.0, 0.7812, 0.5, 0.75, 0.25, 0.9854, 0.2968, 0.99, 0.25, 0.25, 0.25, 0.49, 0.25, 0.4854, 0.2968, 0.7812, 0.5, 0.7812, 1.0, 0.75, 1.0, 0.75, 0.5, 0.75, 0.25, 0.99, 0.25, 0.9854, 0.2032, 0.25, 0.25, 0.4854, 0.2032, 0.49, 0.25, 0.75, 0.5, 0.75, 1.0, 0.7188, 1.0, 0.7188, 0.5, 0.75, 0.25, 0.9854, 0.2032, 0.9717, 0.1582, 0.25, 0.25, 0.4717, 0.1582, 0.4854, 0.2032, 0.7188, 0.5, 0.7188, 1.0, 0.6875, 1.0, 0.6875, 0.5, 0.75, 0.25, 0.9717, 0.1582, 0.9496, 0.1167, 0.25, 0.25, 0.4496, 0.1167, 0.4717, 0.1582, 0.6875, 0.5, 0.6875, 1.0, 0.6562, 1.0, 0.6562, 0.5, 0.75, 0.25, 0.9496, 0.1167, 0.9197, 0.08029, 0.25, 0.25, 0.4197, 0.08029, 0.4496, 0.1167, 0.6562, 0.5, 0.6562, 1.0, 0.625, 1.0, 0.625, 0.5, 0.75, 0.25, 0.9197, 0.08029, 0.8833, 0.05045, 0.25, 0.25, 0.3833, 0.05045, 0.4197, 0.08029, 0.625, 0.5, 0.625, 1.0, 0.5938, 1.0, 0.5938, 0.5, 0.75, 0.25, 0.8833, 0.05045, 0.8418, 0.02827, 0.25, 0.25, 0.3418, 0.02827, 0.3833, 0.05045, 0.5938, 0.5, 0.5938, 1.0, 0.5625, 1.0, 0.5625, 0.5, 0.75, 0.25, 0.8418, 0.02827, 0.7968, 0.01461, 0.25, 0.25, 0.2968, 0.01461, 0.3418, 0.02827, 0.5625, 0.5, 0.5625, 1.0, 0.5312, 1.0, 0.5312, 0.5, 0.75, 0.25, 0.7968, 0.01461, 0.75, 0.01, 0.25, 0.25, 0.25, 0.01, 0.2968, 0.01461, 0.5312, 0.5, 0.5312, 1.0, 0.5, 1.0, 0.5, 0.5, 0.75, 0.25, 0.75, 0.01, 0.7032, 0.01461, 0.25, 0.25, 0.2032, 0.01461, 0.25, 0.01, 0.5, 0.5, 0.5, 1.0, 0.4688, 1.0, 0.4688, 0.5, 0.75, 0.25, 0.7032, 0.01461, 0.6582, 0.02827, 0.25, 0.25, 0.1582, 0.02827, 0.2032, 0.01461, 0.4688, 0.5, 0.4688, 1.0, 0.4375, 1.0, 0.4375, 0.5, 0.75, 0.25, 0.6582, 0.02827, 0.6167, 0.05045, 0.25, 0.25, 0.1167, 0.05045, 0.1582, 0.02827, 0.4375, 0.5, 0.4375, 1.0, 0.4062, 1.0, 0.4062, 0.5, 0.75, 0.25, 0.6167, 0.05045, 0.5803, 0.08029, 0.25, 0.25, 0.08029, 0.08029, 0.1167, 0.05045, 0.4062, 0.5, 0.4062, 1.0, 0.375, 1.0, 0.375, 0.5, 0.75, 0.25, 0.5803, 0.08029, 0.5504, 0.1167, 0.25, 0.25, 0.05045, 0.1167, 0.08029, 0.08029, 0.375, 0.5, 0.375, 1.0, 0.3438, 1.0, 0.3438, 0.5, 0.75, 0.25, 0.5504, 0.1167, 0.5283, 0.1582, 0.25, 0.25, 0.02827, 0.1582, 0.05045, 0.1167, 0.3438, 0.5, 0.3438, 1.0, 0.3125, 1.0, 0.3125, 0.5, 0.75, 0.25, 0.5283, 0.1582, 0.5146, 0.2032, 0.25, 0.25, 0.01461, 0.2032, 0.02827, 0.1582, 0.3125, 0.5, 0.3125, 1.0, 0.2812, 1.0, 0.2812, 0.5, 0.75, 0.25, 0.5146, 0.2032, 0.51, 0.25, 0.25, 0.25, 0.01, 0.25, 0.01461, 0.2032, 0.2812, 0.5, 0.2812, 1.0, 0.25, 1.0, 0.25, 0.5, 0.75, 0.25, 0.51, 0.25, 0.5146, 0.2968, 0.25, 0.25, 0.01461, 0.2968, 0.01, 0.25, 0.25, 0.5, 0.25, 1.0, 0.2188, 1.0, 0.2188, 0.5, 0.75, 0.25, 0.5146, 0.2968, 0.5283, 0.3418, 0.25, 0.25, 0.02827, 0.3418, 0.01461, 0.2968, 0.2188, 0.5, 0.2188, 1.0, 0.1875, 1.0, 0.1875, 0.5, 0.75, 0.25, 0.5283, 0.3418, 0.5504, 0.3833, 0.25, 0.25, 0.05045, 0.3833, 0.02827, 0.3418, 0.1875, 0.5, 0.1875, 1.0, 0.1562, 1.0, 0.1562, 0.5, 0.75, 0.25, 0.5504, 0.3833, 0.5803, 0.4197, 0.25, 0.25, 0.08029, 0.4197, 0.05045, 0.3833, 0.1562, 0.5, 0.1562, 1.0, 0.125, 1.0, 0.125, 0.5, 0.75, 0.25, 0.5803, 0.4197, 0.6167, 0.4496, 0.25, 0.25, 0.1167, 0.4496, 0.08029, 0.4197, 0.125, 0.5, 0.125, 1.0, 0.09375, 1.0, 0.09375, 0.5, 0.75, 0.25, 0.6167, 0.4496, 0.6582, 0.4717, 0.25, 0.25, 0.1582, 0.4717, 0.1167, 0.4496, 0.09375, 0.5, 0.09375, 1.0, 0.0625, 1.0, 0.0625, 0.5, 0.75, 0.25, 0.6582, 0.4717, 0.7032, 0.4854, 0.25, 0.25, 0.2032, 0.4854, 0.1582, 0.4717, 0.0625, 0.5, 0.0625, 1.0, 0.03125, 1.0, 0.03125, 0.5, 0.75, 0.25, 0.7032, 0.4854, 0.75, 0.49, 0.25, 0.25, 0.25, 0.49, 0.2032, 0.4854, 0.03125, 0.5, 0.03125, 1.0, 0.0, 1.0, 0.0, 0.5])
me_cylinder_001.update()

# ---- objects
ob_cube = bpy.data.objects.new('Cube', me_cube_007)
ob_engine = bpy.data.objects.new('Engine', me_cube_009)
ob_torus_001 = bpy.data.objects.new('Torus.001', me_torus_001)
ob_cylinder = bpy.data.objects.new('Cylinder', me_cylinder_001)

# ---- transforms, parenting, visibility, modifiers, constraints
ob_cube.location = (0.0, 0.0, 0.0)
_m = ob_cube.modifiers.new('Solidify', 'SOLIDIFY')
_m.thickness = 2.0
_m.use_even_offset = True
_m = ob_cube.modifiers.new('Bevel', 'BEVEL')
_m.width = 0.02
_m.width_pct = 0.02
_m.segments = 2
_m.angle_limit = 0.2269
_m.use_clamp_overlap = False
_m.harden_normals = True
ob_engine.location = (0.0, 0.0, 88.92)
_m = ob_engine.modifiers.new('Subdivision', 'SUBSURF')
_m.levels = 2
_m = ob_engine.modifiers.new('Bevel', 'BEVEL')
_m.width = 0.02
_m.width_pct = 0.02
_m.segments = 2
_m.angle_limit = 0.7854
_m.use_clamp_overlap = False
_m.harden_normals = True
ob_torus_001.location = (0.0, 0.0, 19.92)
_m = ob_torus_001.modifiers.new('Subdivision', 'SUBSURF')
_m.levels = 4
_m.render_levels = 4
_m = ob_torus_001.modifiers.new('Bevel', 'BEVEL')
_m.width = 0.02
_m.width_pct = 0.02
_m.segments = 2
_m.angle_limit = 0.08727
_m.harden_normals = True
ob_cylinder.location = (0.0, 0.0, 19.51)

# ---- collection membership
col_collection.objects.link(ob_cube)
col_collection.objects.link(ob_engine)
col_collection.objects.link(ob_torus_001)
col_collection.objects.link(ob_cylinder)

# ---- scene / render settings (as saved in the file)
scene.frame_start = 1; scene.frame_end = 250; scene.frame_set(27)
scene.render.engine = 'BLENDER_EEVEE_NEXT'
scene.cycles.sampling_pattern = 'TABULATED_SOBOL'
bpy.context.view_layer.update()

# ---- added for rendering (the .blend has no active camera and no usable light): camera, sun
cam_auto = bpy.data.cameras.new('AutoCamera')
cam_auto.lens = 50.0
cam_auto.sensor_width = 36.0
cam_auto.clip_end = 5060.08
ob_auto_camera = bpy.data.objects.new('AutoCamera', cam_auto)
scene.collection.objects.link(ob_auto_camera)
ob_auto_camera.location = (288.325, -345.99, 213.386)
ob_auto_camera.rotation_euler = (1.09748, -7.21219e-08, 0.694738)
scene.camera = ob_auto_camera
light_auto_sun = bpy.data.lights.new('AutoSun', 'SUN')
light_auto_sun.energy = 3.0
light_auto_sun.angle = 0.0523599
ob_auto_sun = bpy.data.objects.new('AutoSun', light_auto_sun)
scene.collection.objects.link(ob_auto_sun)
ob_auto_sun.rotation_euler = (0.872665, 0.174533, 0.523599)
bpy.context.view_layer.update()
